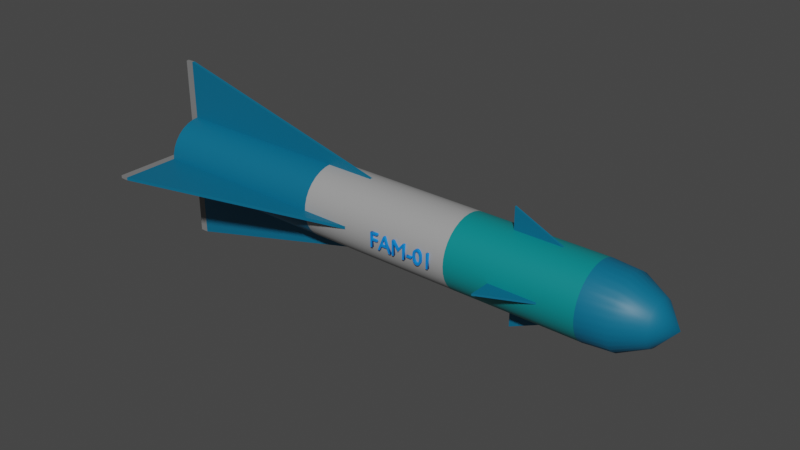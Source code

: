 # Source: FAM-01a.blend  (saved by Blender 3.4.6; exported with 4.5.12 LTS)
import bpy
from mathutils import Matrix  # noqa: F401  (used for matrix-valued properties, if any)

bpy.ops.wm.read_factory_settings(use_empty=True)
scene = bpy.context.scene
scene.name = 'Scene'

# ---- collections
col_collection = bpy.data.collections.new('Collection'); scene.collection.children.link(col_collection)

# ---- materials (node trees are filled in below, after node groups)
mat_material_001 = bpy.data.materials.new('Material.001')
mat_material_001.use_transparent_shadow = False
mat_material_003 = bpy.data.materials.new('Material.003')
mat_material_003.use_transparent_shadow = False
mat_material_002 = bpy.data.materials.new('Material.002')
mat_material_002.use_transparent_shadow = False
mat_material_004 = bpy.data.materials.new('Material.004')
mat_material_004.use_transparent_shadow = False
mat_material_005 = bpy.data.materials.new('Material.005')
mat_material_005.use_transparent_shadow = False
mat_material_006 = bpy.data.materials.new('Material.006')
mat_material_006.use_transparent_shadow = False
mat_material_007 = bpy.data.materials.new('Material.007')
mat_material_007.use_transparent_shadow = False

# ---- node groups
ng_auto_smooth = bpy.data.node_groups.new('Auto Smooth', 'GeometryNodeTree')
_s = ng_auto_smooth.interface.new_socket(name='Geometry', in_out='OUTPUT', socket_type='NodeSocketGeometry')
_s = ng_auto_smooth.interface.new_socket(name='Geometry', in_out='INPUT', socket_type='NodeSocketGeometry')
_s = ng_auto_smooth.interface.new_socket(name='Angle', in_out='INPUT', socket_type='NodeSocketFloat')
_s.subtype = 'ANGLE'
_s.min_value = 0.0
_s.max_value = 3.142
ng_auto_smooth.is_modifier = True
_N = ng_auto_smooth.nodes; _L = ng_auto_smooth.links
n0 = _N.new('NodeGroupOutput'); n0.name = 'Group Output'; n0.location = (480, -100)
n1 = _N.new('NodeGroupInput'); n1.name = 'Group Input'; n1.location = (-420, -300)
n2 = _N.new('NodeGroupInput'); n2.name = 'Group Input.001'; n2.location = (-60, -100)
n3 = _N.new('GeometryNodeSetShadeSmooth'); n3.name = 'Set Shade Smooth'; n3.location = (120, -100)
n3.domain = 'EDGE'
n4 = _N.new('GeometryNodeSetShadeSmooth'); n4.name = 'Set Shade Smooth.001'; n4.location = (300, -100)
n5 = _N.new('GeometryNodeInputMeshEdgeAngle'); n5.name = 'Edge Angle'; n5.location = (-420, -220)
n6 = _N.new('GeometryNodeInputEdgeSmooth'); n6.name = 'Is Edge Smooth'; n6.location = (-60, -160)
n7 = _N.new('GeometryNodeInputShadeSmooth'); n7.name = 'Is Face Smooth'; n7.location = (-240, -340)
n8 = _N.new('FunctionNodeBooleanMath'); n8.name = 'Boolean Math'; n8.location = (-60, -220)
n9 = _N.new('FunctionNodeCompare'); n9.name = 'Compare'; n9.location = (-240, -180)
n9.operation = 'LESS_EQUAL'
_L.new(n5.outputs[0], n9.inputs[0])
_L.new(n4.outputs[0], n0.inputs[0])
_L.new(n1.outputs[1], n9.inputs[1])
_L.new(n9.outputs[0], n8.inputs[0])
_L.new(n7.outputs[0], n8.inputs[1])
_L.new(n2.outputs[0], n3.inputs[0])
_L.new(n6.outputs[0], n3.inputs[1])
_L.new(n3.outputs[0], n4.inputs[0])
_L.new(n8.outputs[0], n3.inputs[2])
n0.is_active_output = True

# ---- material node trees
mat_material_001.use_nodes = True; mat_material_001.node_tree.nodes.clear()
_N = mat_material_001.node_tree.nodes; _L = mat_material_001.node_tree.links
n0 = _N.new('ShaderNodeBsdfPrincipled'); n0.name = 'Principled BSDF'; n0.location = (10, 300)
n0.distribution = 'GGX'
n0.subsurface_method = 'RANDOM_WALK_SKIN'
n0.inputs[0].default_value = (0.0, 0.1356, 0.25, 1.0)
n0.inputs[3].default_value = 1.45
n0.inputs[27].default_value = (0.0, 0.0, 0.0, 1.0)
n0.inputs[28].default_value = 1.0
n1 = _N.new('ShaderNodeOutputMaterial'); n1.name = 'Material Output'; n1.location = (300, 300)
_L.new(n0.outputs[0], n1.inputs[0])
n1.is_active_output = True
mat_material_003.use_nodes = True; mat_material_003.node_tree.nodes.clear()
_N = mat_material_003.node_tree.nodes; _L = mat_material_003.node_tree.links
n0 = _N.new('ShaderNodeBsdfPrincipled'); n0.name = 'Principled BSDF'; n0.location = (10, 300)
n0.distribution = 'GGX'
n0.subsurface_method = 'RANDOM_WALK_SKIN'
n0.inputs[0].default_value = (0.2, 0.2, 0.2, 1.0)
n0.inputs[3].default_value = 1.45
n0.inputs[27].default_value = (0.0, 0.0, 0.0, 1.0)
n0.inputs[28].default_value = 1.0
n1 = _N.new('ShaderNodeOutputMaterial'); n1.name = 'Material Output'; n1.location = (300, 300)
_L.new(n0.outputs[0], n1.inputs[0])
n1.is_active_output = True
mat_material_002.use_nodes = True; mat_material_002.node_tree.nodes.clear()
_N = mat_material_002.node_tree.nodes; _L = mat_material_002.node_tree.links
n0 = _N.new('ShaderNodeBsdfPrincipled'); n0.name = 'Principled BSDF'; n0.location = (10, 300)
n0.distribution = 'GGX'
n0.subsurface_method = 'RANDOM_WALK_SKIN'
n0.inputs[0].default_value = (0.2, 0.2, 0.2, 1.0)
n0.inputs[3].default_value = 1.45
n0.inputs[27].default_value = (0.0, 0.0, 0.0, 1.0)
n0.inputs[28].default_value = 1.0
n1 = _N.new('ShaderNodeOutputMaterial'); n1.name = 'Material Output'; n1.location = (300, 300)
_L.new(n0.outputs[0], n1.inputs[0])
n1.is_active_output = True
mat_material_004.use_nodes = True; mat_material_004.node_tree.nodes.clear()
_N = mat_material_004.node_tree.nodes; _L = mat_material_004.node_tree.links
n0 = _N.new('ShaderNodeBsdfPrincipled'); n0.name = 'Principled BSDF'; n0.location = (10, 300)
n0.distribution = 'GGX'
n0.subsurface_method = 'RANDOM_WALK_SKIN'
n0.inputs[0].default_value = (0.35, 0.35, 0.35, 1.0)
n0.inputs[3].default_value = 1.45
n0.inputs[27].default_value = (0.0, 0.0, 0.0, 1.0)
n0.inputs[28].default_value = 1.0
n1 = _N.new('ShaderNodeOutputMaterial'); n1.name = 'Material Output'; n1.location = (300, 300)
_L.new(n0.outputs[0], n1.inputs[0])
n1.is_active_output = True
mat_material_005.use_nodes = True; mat_material_005.node_tree.nodes.clear()
_N = mat_material_005.node_tree.nodes; _L = mat_material_005.node_tree.links
n0 = _N.new('ShaderNodeBsdfPrincipled'); n0.name = 'Principled BSDF'; n0.location = (10, 300)
n0.distribution = 'GGX'
n0.subsurface_method = 'RANDOM_WALK_SKIN'
n0.inputs[0].default_value = (0.0, 0.2363, 0.25, 1.0)
n0.inputs[3].default_value = 1.45
n0.inputs[27].default_value = (0.0, 0.0, 0.0, 1.0)
n0.inputs[28].default_value = 1.0
n1 = _N.new('ShaderNodeOutputMaterial'); n1.name = 'Material Output'; n1.location = (300, 300)
_L.new(n0.outputs[0], n1.inputs[0])
n1.is_active_output = True
mat_material_006.use_nodes = True; mat_material_006.node_tree.nodes.clear()
_N = mat_material_006.node_tree.nodes; _L = mat_material_006.node_tree.links
n0 = _N.new('ShaderNodeBsdfPrincipled'); n0.name = 'Principled BSDF'; n0.location = (10, 300)
n0.distribution = 'GGX'
n0.subsurface_method = 'RANDOM_WALK_SKIN'
n0.inputs[0].default_value = (0.0, 0.2307, 0.7991, 1.0)
n0.inputs[3].default_value = 1.45
n0.inputs[27].default_value = (0.0, 0.0, 0.0, 1.0)
n0.inputs[28].default_value = 1.0
n1 = _N.new('ShaderNodeOutputMaterial'); n1.name = 'Material Output'; n1.location = (300, 300)
_L.new(n0.outputs[0], n1.inputs[0])
n1.is_active_output = True
mat_material_007.use_nodes = True; mat_material_007.node_tree.nodes.clear()
_N = mat_material_007.node_tree.nodes; _L = mat_material_007.node_tree.links
n0 = _N.new('ShaderNodeBsdfPrincipled'); n0.name = 'Principled BSDF'; n0.location = (10, 300)
n0.distribution = 'GGX'
n0.subsurface_method = 'RANDOM_WALK_SKIN'
n0.inputs[0].default_value = (0.0, 0.2307, 0.7991, 1.0)
n0.inputs[3].default_value = 1.45
n0.inputs[27].default_value = (0.0, 0.0, 0.0, 1.0)
n0.inputs[28].default_value = 1.0
n1 = _N.new('ShaderNodeOutputMaterial'); n1.name = 'Material Output'; n1.location = (300, 300)
_L.new(n0.outputs[0], n1.inputs[0])
n1.is_active_output = True

# ---- world
world_world = bpy.data.worlds.new('World'); scene.world = world_world
world_world.use_nodes = True; world_world.node_tree.nodes.clear()
_N = world_world.node_tree.nodes; _L = world_world.node_tree.links
n0 = _N.new('ShaderNodeOutputWorld'); n0.name = 'World Output'; n0.location = (300, 300)
n1 = _N.new('ShaderNodeBackground'); n1.name = 'Background'; n1.location = (10, 300)
n1.inputs[0].default_value = (0.05088, 0.05088, 0.05088, 1.0)
_L.new(n1.outputs[0], n0.inputs[0])
n0.is_active_output = True
world_world.color = (0.05088, 0.05088, 0.05088)
world_world.use_sun_shadow = False
world_world.sun_shadow_jitter_overblur = 0.0

# ---- meshes
me_cylinder = bpy.data.meshes.new('Cylinder')
me_cylinder.from_pydata([(-3.554, 0.1103, 3.734e-08), (-1.659, 0.4575, 4.039e-08), (-3.554, 0.1082, -0.02152), (-1.659, 0.4487, -0.08925), (-3.554, 0.1019, -0.04221), (-1.659, 0.4227, -0.1751), (-3.554, 0.0917, -0.06127), (-1.659, 0.3804, -0.2542), (-3.554, 0.07799, -0.07799), (-1.659, 0.3235, -0.3235), (-3.554, 0.06127, -0.0917), (-1.659, 0.2542, -0.3804), (-3.554, 0.04221, -0.1019), (-1.659, 0.1751, -0.4227), (-3.554, 0.02152, -0.1082), (-1.659, 0.08925, -0.4487), (-3.554, -3.784e-08, -0.1103), (-1.659, 1.27e-07, -0.4575), (-3.554, -0.02152, -0.1082), (-1.659, -0.08925, -0.4487), (-3.554, -0.04221, -0.1019), (-1.659, -0.1751, -0.4227), (-3.554, -0.06127, -0.0917), (-1.659, -0.2542, -0.3804), (-3.554, -0.07799, -0.07799), (-1.659, -0.3235, -0.3235), (-3.554, -0.0917, -0.06127), (-1.659, -0.3804, -0.2542), (-3.554, -0.1019, -0.04221), (-1.659, -0.4227, -0.1751), (-3.554, -0.1082, -0.02152), (-1.659, -0.4487, -0.08925), (-3.554, -0.1103, -4.453e-09), (-1.659, -0.4575, -6.868e-08), (-3.554, -0.1082, 0.02152), (-1.659, -0.4487, 0.08925), (-3.554, -0.1019, 0.04221), (-1.659, -0.4227, 0.1751), (-3.554, -0.0917, 0.06127), (-1.659, -0.3804, 0.2542), (-3.554, -0.07799, 0.07799), (-1.659, -0.3235, 0.3235), (-3.554, -0.06127, 0.0917), (-1.659, -0.2542, 0.3804), (-3.554, -0.04221, 0.1019), (-1.659, -0.1751, 0.4227), (-3.554, -0.02152, 0.1082), (-1.659, -0.08925, 0.4487), (-3.554, -7.653e-08, 0.1103), (-1.659, 4.042e-09, 0.4575), (-3.554, 0.02152, 0.1082), (-1.659, 0.08925, 0.4487), (-3.554, 0.04221, 0.1019), (-1.659, 0.1751, 0.4227), (-3.554, 0.06127, 0.0917), (-1.659, 0.2542, 0.3804), (-3.554, 0.07799, 0.07799), (-1.659, 0.3235, 0.3235), (-3.554, 0.0917, 0.06127), (-1.659, 0.3804, 0.2542), (-3.554, 0.1019, 0.04221), (-1.659, 0.4227, 0.1751), (-3.554, 0.1082, 0.02152), (-1.659, 0.4487, 0.08925), (-4.001, 0.4575, 9.493e-08), (-4.001, 0.4487, -0.08925), (-4.001, 0.4227, -0.1751), (-4.001, 0.3804, -0.2542), (-4.001, 0.3235, -0.3235), (-4.001, 0.2542, -0.3804), (-4.001, 0.1751, -0.4227), (-4.001, 0.08925, -0.4487), (-4.001, 4.042e-09, -0.4575), (-4.001, -0.08925, -0.4487), (-4.001, -0.1751, -0.4227), (-4.001, -0.2542, -0.3804), (-4.001, -0.3235, -0.3235), (-4.001, -0.3804, -0.2542), (-4.001, -0.4227, -0.1751), (-4.001, -0.4487, -0.08925), (-4.001, -0.4575, -4.142e-08), (-4.001, -0.4487, 0.08925), (-4.001, -0.4227, 0.1751), (-4.001, -0.3804, 0.2542), (-4.001, -0.3235, 0.3235), (-4.001, -0.2542, 0.3804), (-4.001, -0.1751, 0.4227), (-4.001, -0.08925, 0.4487), (-4.001, -1.189e-07, 0.4575), (-4.001, 0.08925, 0.4487), (-4.001, 0.1751, 0.4227), (-4.001, 0.2542, 0.3804), (-4.001, 0.3235, 0.3235), (-4.001, 0.3804, 0.2542), (-4.001, 0.4227, 0.1751), (-4.001, 0.4487, 0.08925), (-4.001, 0.3962, 9.378e-08), (-4.001, 0.3886, -0.07729), (-4.001, 0.366, -0.1516), (-4.001, 0.3294, -0.2201), (-4.001, 0.2801, -0.2801), (-4.001, 0.2201, -0.3294), (-4.001, 0.1516, -0.366), (-4.001, 0.07729, -0.3886), (-4.001, 3.124e-09, -0.3962), (-4.001, -0.07729, -0.3886), (-4.001, -0.1516, -0.366), (-4.001, -0.2201, -0.3294), (-4.001, -0.2801, -0.2801), (-4.001, -0.3294, -0.2201), (-4.001, -0.366, -0.1516), (-4.001, -0.3886, -0.07729), (-4.001, -0.3962, -4.119e-08), (-4.001, -0.3886, 0.07729), (-4.001, -0.366, 0.1516), (-4.001, -0.3294, 0.2201), (-4.001, -0.2801, 0.2801), (-4.001, -0.2201, 0.3294), (-4.001, -0.1516, 0.366), (-4.001, -0.07729, 0.3886), (-4.001, -1.189e-07, 0.3962), (-4.001, 0.07729, 0.3886), (-4.001, 0.1516, 0.366), (-4.001, 0.2201, 0.3294), (-4.001, 0.2801, 0.2801), (-4.001, 0.3294, 0.2201), (-4.001, 0.366, 0.1516), (-4.001, 0.3886, 0.07729), (1.996, 0.4585, -0.0007721), (1.996, 0.4497, -0.09022), (1.996, 0.4236, -0.1762), (1.996, 0.3812, -0.2555), (1.996, 0.3242, -0.325), (1.996, 0.2547, -0.382), (1.996, 0.1754, -0.4243), (1.996, 0.08944, -0.4504), (1.996, 6.312e-08, -0.4592), (1.996, -0.08944, -0.4504), (1.996, -0.1754, -0.4243), (1.996, -0.2547, -0.382), (1.996, -0.3242, -0.325), (1.996, -0.3812, -0.2555), (1.996, -0.4236, -0.1762), (1.996, -0.4497, -0.09022), (1.996, -0.4585, -0.0007722), (1.996, -0.4497, 0.08867), (1.996, -0.4236, 0.1747), (1.996, -0.3812, 0.2539), (1.996, -0.3242, 0.3234), (1.996, -0.2547, 0.3804), (1.996, -0.1754, 0.4228), (1.996, -0.08944, 0.4489), (1.996, -6.008e-08, 0.4577), (1.996, 0.08944, 0.4489), (1.996, 0.1754, 0.4228), (1.996, 0.2547, 0.3804), (1.996, 0.3242, 0.3234), (1.996, 0.3812, 0.2539), (1.996, 0.4236, 0.1747), (1.996, 0.4497, 0.08867), (2.913, 1.247e-07, -0.0007722), (1.996, 0.4563, -0.03065), (1.996, 0.4533, -0.06048), (2.345, 0.4267, -0.0007719), (2.682, 0.2647, -0.0007717), (2.682, 0.2596, -0.05241), (2.345, 0.4185, -0.08401), (1.996, 0.4417, -0.1191), (1.996, 0.433, -0.1478), (2.682, 0.2446, -0.1021), (2.345, 0.3942, -0.1641), (1.996, 0.4101, -0.203), (1.996, 0.396, -0.2294), (2.682, 0.2201, -0.1478), (2.345, 0.3548, -0.2378), (1.996, 0.3628, -0.2791), (1.996, 0.3438, -0.3023), (2.682, 0.1872, -0.1879), (2.345, 0.3017, -0.3025), (1.996, 0.3015, -0.3445), (1.996, 0.2783, -0.3635), (2.682, 0.1471, -0.2209), (2.345, 0.237, -0.3555), (1.996, 0.2286, -0.3967), (1.996, 0.2022, -0.4109), (2.682, 0.1013, -0.2453), (2.345, 0.1633, -0.395), (1.996, 0.147, -0.4337), (1.996, 0.1183, -0.4424), (2.682, 0.05164, -0.2604), (2.345, 0.08324, -0.4192), (1.996, 0.05971, -0.4541), (1.996, 0.02988, -0.457), (2.682, 1.644e-06, -0.2655), (2.345, 8.628e-07, -0.4274), (1.996, -0.02988, -0.457), (1.996, -0.05971, -0.4541), (2.682, -0.05164, -0.2604), (2.345, -0.08324, -0.4192), (1.996, -0.1183, -0.4424), (1.996, -0.147, -0.4337), (2.682, -0.1013, -0.2453), (2.345, -0.1633, -0.395), (1.996, -0.2022, -0.4109), (1.996, -0.2286, -0.3967), (2.682, -0.1471, -0.2209), (2.345, -0.237, -0.3555), (1.996, -0.2783, -0.3635), (1.996, -0.3015, -0.3445), (2.682, -0.1872, -0.1879), (2.345, -0.3017, -0.3025), (1.996, -0.3438, -0.3023), (1.996, -0.3628, -0.2791), (2.682, -0.2201, -0.1478), (2.345, -0.3548, -0.2378), (1.996, -0.396, -0.2294), (1.996, -0.4101, -0.203), (2.682, -0.2446, -0.1021), (2.345, -0.3942, -0.1641), (1.996, -0.433, -0.1478), (1.996, -0.4417, -0.1191), (2.682, -0.2596, -0.05241), (2.345, -0.4185, -0.08401), (1.996, -0.4533, -0.06048), (1.996, -0.4563, -0.03065), (2.682, -0.2647, -0.0007718), (2.345, -0.4267, -0.000772), (1.996, -0.4563, 0.02911), (1.996, -0.4533, 0.05894), (2.682, -0.2596, 0.05087), (2.345, -0.4185, 0.08247), (1.996, -0.4417, 0.1175), (1.996, -0.433, 0.1462), (2.682, -0.2446, 0.1005), (2.345, -0.3942, 0.1625), (1.996, -0.4101, 0.2014), (1.996, -0.396, 0.2279), (2.682, -0.2201, 0.1463), (2.345, -0.3548, 0.2363), (1.996, -0.3628, 0.2776), (1.996, -0.3438, 0.3007), (2.682, -0.1872, 0.1864), (2.345, -0.3017, 0.3009), (1.996, -0.3015, 0.343), (1.996, -0.2783, 0.362), (2.682, -0.1471, 0.2193), (2.345, -0.237, 0.354), (1.996, -0.2286, 0.3952), (1.996, -0.2022, 0.4093), (2.682, -0.1013, 0.2438), (2.345, -0.1633, 0.3934), (1.996, -0.147, 0.4322), (1.996, -0.1183, 0.4409), (2.682, -0.05164, 0.2588), (2.345, -0.08324, 0.4177), (1.996, -0.05971, 0.4526), (1.996, -0.02988, 0.4555), (2.682, 1.589e-06, 0.2639), (2.345, 7.819e-07, 0.4259), (1.996, 0.02988, 0.4555), (1.996, 0.05971, 0.4526), (2.682, 0.05164, 0.2588), (2.345, 0.08324, 0.4177), (1.996, 0.1183, 0.4409), (1.996, 0.147, 0.4322), (2.682, 0.1013, 0.2438), (2.345, 0.1633, 0.3934), (1.996, 0.2022, 0.4093), (1.996, 0.2286, 0.3952), (2.682, 0.1471, 0.2193), (2.345, 0.237, 0.354), (1.996, 0.2783, 0.362), (1.996, 0.3015, 0.343), (2.682, 0.1872, 0.1864), (2.345, 0.3017, 0.3009), (1.996, 0.3438, 0.3007), (1.996, 0.3628, 0.2776), (2.682, 0.2201, 0.1463), (2.345, 0.3548, 0.2363), (1.996, 0.396, 0.2279), (1.996, 0.4101, 0.2014), (2.682, 0.2446, 0.1005), (2.345, 0.3942, 0.1625), (1.996, 0.433, 0.1462), (1.996, 0.4417, 0.1175), (2.682, 0.2596, 0.05087), (2.345, 0.4185, 0.08247), (1.996, 0.4533, 0.05894), (1.996, 0.4563, 0.02911), (2.359, 0.4304, 0.03495), (2.359, 0.4152, 0.1182), (2.359, 0.384, 0.197), (2.359, 0.3381, 0.2681), (2.359, 0.2791, 0.3289), (2.359, 0.2094, 0.377), (2.359, 0.1317, 0.4106), (2.359, 0.04894, 0.4284), (2.359, -0.03572, 0.4297), (2.359, -0.119, 0.4144), (2.359, -0.1977, 0.3832), (2.359, -0.2688, 0.3373), (2.359, -0.3296, 0.2783), (2.359, -0.3777, 0.2087), (2.359, -0.4114, 0.131), (2.359, -0.4291, 0.04817), (2.359, -0.4304, -0.03649), (2.359, -0.4152, -0.1198), (2.359, -0.384, -0.1985), (2.359, -0.3381, -0.2696), (2.359, -0.2791, -0.3304), (2.359, -0.2094, -0.3785), (2.359, -0.1317, -0.4121), (2.359, -0.04894, -0.4299), (2.359, 0.03572, -0.4312), (2.359, 0.119, -0.416), (2.359, 0.1977, -0.3848), (2.359, 0.2688, -0.3388), (2.359, 0.3296, -0.2799), (2.359, 0.3777, -0.2102), (2.359, 0.4114, -0.1325), (2.359, 0.4291, -0.04971), (-3.999, -1.206, -0.01755), (-3.999, -1.206, 0.01965), (-3.999, 1.205, -0.01755), (-3.999, 1.205, 0.01965), (-0.9546, -0.4385, -0.01755), (-0.9546, -0.4385, 0.01965), (-0.9546, 0.4379, -0.01755), (-0.9546, 0.4379, 0.01965), (-3.999, -0.01889, 1.207), (-3.999, 0.01831, 1.207), (-3.999, -0.01889, -1.205), (-3.999, 0.01831, -1.205), (-0.9546, 0.01831, -0.4371), (-0.9546, -0.01889, -0.4371), (-0.9546, 0.01831, 0.4392), (-0.9546, -0.01889, 0.4392), (0.9558, -0.7308, -0.01022), (0.9558, -0.7308, 0.01232), (0.9558, 0.7302, -0.01022), (0.9558, 0.7302, 0.01232), (1.977, -0.2658, -0.01022), (1.977, -0.2658, 0.01232), (1.977, 0.2652, -0.01022), (1.977, 0.2652, 0.01232), (0.9558, -0.01156, 0.7316), (0.9558, 0.01098, 0.7316), (0.9558, -0.01156, -0.7295), (0.9558, 0.01098, -0.7295), (1.977, 0.01098, -0.2644), (1.977, -0.01156, -0.2644), (1.977, 0.01098, 0.2665), (1.977, -0.01156, 0.2665), (1.997, 0.4487, -0.08925), (1.997, 0.4575, 4.039e-08), (1.997, 0.4227, -0.1751), (1.997, 0.3804, -0.2542), (1.997, 0.3235, -0.3235), (1.997, 0.2542, -0.3804), (1.997, 0.1751, -0.4227), (1.997, 0.08925, -0.4487), (1.997, 4.462e-07, -0.4575), (1.997, -0.08925, -0.4487), (1.997, -0.1751, -0.4227), (1.997, -0.2542, -0.3804), (1.997, -0.3235, -0.3235), (1.997, -0.3804, -0.2542), (1.997, -0.4227, -0.1751), (1.997, -0.4487, -0.08925), (1.997, -0.4575, -6.868e-08), (1.997, -0.4487, 0.08925), (1.997, -0.4227, 0.1751), (1.997, -0.3804, 0.2542), (1.997, -0.3235, 0.3235), (1.997, -0.2542, 0.3804), (1.997, -0.1751, 0.4227), (1.997, -0.08925, 0.4487), (1.997, 3.232e-07, 0.4575), (1.997, 0.08925, 0.4487), (1.997, 0.1751, 0.4227), (1.997, 0.2542, 0.3804), (1.997, 0.3235, 0.3235), (1.997, 0.3804, 0.2542), (1.997, 0.4227, 0.1751), (1.997, 0.4487, 0.08925)], [], [(64, 1, 3, 65), (65, 3, 5, 66), (66, 5, 7, 67), (67, 7, 9, 68), (68, 9, 11, 69), (69, 11, 13, 70), (70, 13, 15, 71), (71, 15, 17, 72), (72, 17, 19, 73), (73, 19, 21, 74), (74, 21, 23, 75), (75, 23, 25, 76), (76, 25, 27, 77), (77, 27, 29, 78), (78, 29, 31, 79), (79, 31, 33, 80), (80, 33, 35, 81), (81, 35, 37, 82), (82, 37, 39, 83), (83, 39, 41, 84), (84, 41, 43, 85), (85, 43, 45, 86), (86, 45, 47, 87), (87, 47, 49, 88), (88, 49, 51, 89), (89, 51, 53, 90), (90, 53, 55, 91), (91, 55, 57, 92), (92, 57, 59, 93), (93, 59, 61, 94), (94, 61, 63, 95), (95, 63, 1, 64), (0, 2, 4, 6, 8, 10, 12, 14, 16, 18, 20, 22, 24, 26, 28, 30, 32, 34, 36, 38, 40, 42, 44, 46, 48, 50, 52, 54, 56, 58, 60, 62), (97, 96, 64, 65), (98, 97, 65, 66), (99, 98, 66, 67), (100, 99, 67, 68), (101, 100, 68, 69), (102, 101, 69, 70), (103, 102, 70, 71), (104, 103, 71, 72), (105, 104, 72, 73), (106, 105, 73, 74), (107, 106, 74, 75), (108, 107, 75, 76), (109, 108, 76, 77), (110, 109, 77, 78), (111, 110, 78, 79), (112, 111, 79, 80), (113, 112, 80, 81), (114, 113, 81, 82), (115, 114, 82, 83), (116, 115, 83, 84), (117, 116, 84, 85), (118, 117, 85, 86), (119, 118, 86, 87), (120, 119, 87, 88), (121, 120, 88, 89), (122, 121, 89, 90), (123, 122, 90, 91), (124, 123, 91, 92), (125, 124, 92, 93), (126, 125, 93, 94), (127, 126, 94, 95), (96, 127, 95, 64), (2, 0, 96, 97), (4, 2, 97, 98), (6, 4, 98, 99), (8, 6, 99, 100), (10, 8, 100, 101), (12, 10, 101, 102), (14, 12, 102, 103), (16, 14, 103, 104), (18, 16, 104, 105), (20, 18, 105, 106), (22, 20, 106, 107), (24, 22, 107, 108), (26, 24, 108, 109), (28, 26, 109, 110), (30, 28, 110, 111), (32, 30, 111, 112), (34, 32, 112, 113), (36, 34, 113, 114), (38, 36, 114, 115), (40, 38, 115, 116), (42, 40, 116, 117), (44, 42, 117, 118), (46, 44, 118, 119), (48, 46, 119, 120), (50, 48, 120, 121), (52, 50, 121, 122), (54, 52, 122, 123), (56, 54, 123, 124), (58, 56, 124, 125), (60, 58, 125, 126), (62, 60, 126, 127), (0, 62, 127, 96), (128, 163, 161), (129, 166, 167), (130, 170, 171), (131, 174, 175), (132, 178, 179), (133, 182, 183), (134, 186, 187), (135, 190, 191), (136, 194, 195), (137, 198, 199), (138, 202, 203), (139, 206, 207), (140, 210, 211), (141, 214, 215), (142, 218, 219), (143, 222, 223), (144, 226, 227), (145, 230, 231), (146, 234, 235), (147, 238, 239), (148, 242, 243), (149, 246, 247), (150, 250, 251), (151, 254, 255), (152, 258, 259), (153, 262, 263), (154, 266, 267), (155, 270, 271), (156, 274, 275), (157, 278, 279), (128, 161, 162, 129, 167, 168, 130, 171, 172, 131, 175, 176, 132, 179, 180, 133, 183, 184, 134, 187, 188, 135, 191, 192, 136, 195, 196, 137, 199, 200, 138, 203, 204, 139, 207, 208, 140, 211, 212, 141, 215, 216, 142, 219, 220, 143, 223, 224, 144, 227, 228, 145, 231, 232, 146, 235, 236, 147, 239, 240, 148, 243, 244, 149, 247, 248, 150, 251, 252, 151, 255, 256, 152, 259, 260, 153, 263, 264, 154, 267, 268, 155, 271, 272, 156, 275, 276, 157, 279, 280, 158, 283, 284, 159, 287, 288), (158, 282, 283), (159, 286, 287), (288, 163, 128), (287, 289, 288), (288, 289, 163), (289, 164, 163), (287, 286, 289), (286, 285, 289), (289, 285, 164), (285, 160, 164), (284, 286, 159), (283, 290, 284), (284, 290, 286), (290, 285, 286), (283, 282, 290), (282, 281, 290), (290, 281, 285), (281, 160, 285), (280, 282, 158), (279, 291, 280), (280, 291, 282), (291, 281, 282), (279, 278, 291), (278, 277, 291), (291, 277, 281), (277, 160, 281), (276, 278, 157), (275, 292, 276), (276, 292, 278), (292, 277, 278), (275, 274, 292), (274, 273, 292), (292, 273, 277), (273, 160, 277), (272, 274, 156), (271, 293, 272), (272, 293, 274), (293, 273, 274), (271, 270, 293), (270, 269, 293), (293, 269, 273), (269, 160, 273), (268, 270, 155), (267, 294, 268), (268, 294, 270), (294, 269, 270), (267, 266, 294), (266, 265, 294), (294, 265, 269), (265, 160, 269), (264, 266, 154), (263, 295, 264), (264, 295, 266), (295, 265, 266), (263, 262, 295), (262, 261, 295), (295, 261, 265), (261, 160, 265), (260, 262, 153), (259, 296, 260), (260, 296, 262), (296, 261, 262), (259, 258, 296), (258, 257, 296), (296, 257, 261), (257, 160, 261), (256, 258, 152), (255, 297, 256), (256, 297, 258), (297, 257, 258), (255, 254, 297), (254, 253, 297), (297, 253, 257), (253, 160, 257), (252, 254, 151), (251, 298, 252), (252, 298, 254), (298, 253, 254), (251, 250, 298), (250, 249, 298), (298, 249, 253), (249, 160, 253), (248, 250, 150), (247, 299, 248), (248, 299, 250), (299, 249, 250), (247, 246, 299), (246, 245, 299), (299, 245, 249), (245, 160, 249), (244, 246, 149), (243, 300, 244), (244, 300, 246), (300, 245, 246), (243, 242, 300), (242, 241, 300), (300, 241, 245), (241, 160, 245), (240, 242, 148), (239, 301, 240), (240, 301, 242), (301, 241, 242), (239, 238, 301), (238, 237, 301), (301, 237, 241), (237, 160, 241), (236, 238, 147), (235, 302, 236), (236, 302, 238), (302, 237, 238), (235, 234, 302), (234, 233, 302), (302, 233, 237), (233, 160, 237), (232, 234, 146), (231, 303, 232), (232, 303, 234), (303, 233, 234), (231, 230, 303), (230, 229, 303), (303, 229, 233), (229, 160, 233), (228, 230, 145), (227, 304, 228), (228, 304, 230), (304, 229, 230), (227, 226, 304), (226, 225, 304), (304, 225, 229), (225, 160, 229), (224, 226, 144), (223, 305, 224), (224, 305, 226), (305, 225, 226), (223, 222, 305), (222, 221, 305), (305, 221, 225), (221, 160, 225), (220, 222, 143), (219, 306, 220), (220, 306, 222), (306, 221, 222), (219, 218, 306), (218, 217, 306), (306, 217, 221), (217, 160, 221), (216, 218, 142), (215, 307, 216), (216, 307, 218), (307, 217, 218), (215, 214, 307), (214, 213, 307), (307, 213, 217), (213, 160, 217), (212, 214, 141), (211, 308, 212), (212, 308, 214), (308, 213, 214), (211, 210, 308), (210, 209, 308), (308, 209, 213), (209, 160, 213), (208, 210, 140), (207, 309, 208), (208, 309, 210), (309, 209, 210), (207, 206, 309), (206, 205, 309), (309, 205, 209), (205, 160, 209), (204, 206, 139), (203, 310, 204), (204, 310, 206), (310, 205, 206), (203, 202, 310), (202, 201, 310), (310, 201, 205), (201, 160, 205), (200, 202, 138), (199, 311, 200), (200, 311, 202), (311, 201, 202), (199, 198, 311), (198, 197, 311), (311, 197, 201), (197, 160, 201), (196, 198, 137), (195, 312, 196), (196, 312, 198), (312, 197, 198), (195, 194, 312), (194, 193, 312), (312, 193, 197), (193, 160, 197), (192, 194, 136), (191, 313, 192), (192, 313, 194), (313, 193, 194), (191, 190, 313), (190, 189, 313), (313, 189, 193), (189, 160, 193), (188, 190, 135), (187, 314, 188), (188, 314, 190), (314, 189, 190), (187, 186, 314), (186, 185, 314), (314, 185, 189), (185, 160, 189), (184, 186, 134), (183, 315, 184), (184, 315, 186), (315, 185, 186), (183, 182, 315), (182, 181, 315), (315, 181, 185), (181, 160, 185), (180, 182, 133), (179, 316, 180), (180, 316, 182), (316, 181, 182), (179, 178, 316), (178, 177, 316), (316, 177, 181), (177, 160, 181), (176, 178, 132), (175, 317, 176), (176, 317, 178), (317, 177, 178), (175, 174, 317), (174, 173, 317), (317, 173, 177), (173, 160, 177), (172, 174, 131), (171, 318, 172), (172, 318, 174), (318, 173, 174), (171, 170, 318), (170, 169, 318), (318, 169, 173), (169, 160, 173), (168, 170, 130), (167, 319, 168), (168, 319, 170), (319, 169, 170), (167, 166, 319), (166, 165, 319), (319, 165, 169), (165, 160, 169), (162, 166, 129), (161, 320, 162), (162, 320, 166), (320, 165, 166), (161, 163, 320), (163, 164, 320), (320, 164, 165), (164, 160, 165), (336, 329, 331, 334), (323, 324, 328, 327), (327, 328, 326, 325), (325, 326, 322, 321), (323, 327, 325, 321), (328, 324, 322, 326), (330, 335, 333, 332), (333, 334, 331, 332), (335, 336, 334, 333), (330, 329, 336, 335), (352, 345, 347, 350), (339, 340, 344, 343), (343, 344, 342, 341), (341, 342, 338, 337), (339, 343, 341, 337), (344, 340, 338, 342), (346, 351, 349, 348), (349, 350, 347, 348), (351, 352, 350, 349), (346, 345, 352, 351), (353, 354, 384, 383, 382, 381, 380, 379, 378, 377, 376, 375, 374, 373, 372, 371, 370, 369, 368, 367, 366, 365, 364, 363, 362, 361, 360, 359, 358, 357, 356, 355)])
me_cylinder.polygons.foreach_set('use_smooth', [True] * 407)
_uv = me_cylinder.uv_layers.new(name='UVMap')
_uv.uv.foreach_set('vector', [1.0, 0.5, 1.0, 1.0, 0.9688, 1.0, 0.9688, 0.5, 0.9688, 0.5, 0.9688, 1.0, 0.9375, 1.0, 0.9375, 0.5, 0.9375, 0.5, 0.9375, 1.0, 0.9062, 1.0, 0.9062, 0.5, 0.9062, 0.5, 0.9062, 1.0, 0.875, 1.0, 0.875, 0.5, 0.875, 0.5, 0.875, 1.0, 0.8438, 1.0, 0.8438, 0.5, 0.8438, 0.5, 0.8438, 1.0, 0.8125, 1.0, 0.8125, 0.5, 0.8125, 0.5, 0.8125, 1.0, 0.7812, 1.0, 0.7812, 0.5, 0.7812, 0.5, 0.7812, 1.0, 0.75, 1.0, 0.75, 0.5, 0.75, 0.5, 0.75, 1.0, 0.7188, 1.0, 0.7188, 0.5, 0.7188, 0.5, 0.7188, 1.0, 0.6875, 1.0, 0.6875, 0.5, 0.6875, 0.5, 0.6875, 1.0, 0.6562, 1.0, 0.6562, 0.5, 0.6562, 0.5, 0.6562, 1.0, 0.625, 1.0, 0.625, 0.5, 0.625, 0.5, 0.625, 1.0, 0.5938, 1.0, 0.5938, 0.5, 0.5938, 0.5, 0.5938, 1.0, 0.5625, 1.0, 0.5625, 0.5, 0.5625, 0.5, 0.5625, 1.0, 0.5312, 1.0, 0.5312, 0.5, 0.5312, 0.5, 0.5312, 1.0, 0.5, 1.0, 0.5, 0.5, 0.5, 0.5, 0.5, 1.0, 0.4688, 1.0, 0.4688, 0.5, 0.4688, 0.5, 0.4688, 1.0, 0.4375, 1.0, 0.4375, 0.5, 0.4375, 0.5, 0.4375, 1.0, 0.4062, 1.0, 0.4062, 0.5, 0.4062, 0.5, 0.4062, 1.0, 0.375, 1.0, 0.375, 0.5, 0.375, 0.5, 0.375, 1.0, 0.3438, 1.0, 0.3438, 0.5, 0.3438, 0.5, 0.3438, 1.0, 0.3125, 1.0, 0.3125, 0.5, 0.3125, 0.5, 0.3125, 1.0, 0.2812, 1.0, 0.2812, 0.5, 0.2812, 0.5, 0.2812, 1.0, 0.25, 1.0, 0.25, 0.5, 0.25, 0.5, 0.25, 1.0, 0.2188, 1.0, 0.2188, 0.5, 0.2188, 0.5, 0.2188, 1.0, 0.1875, 1.0, 0.1875, 0.5, 0.1875, 0.5, 0.1875, 1.0, 0.1562, 1.0, 0.1562, 0.5, 0.1562, 0.5, 0.1562, 1.0, 0.125, 1.0, 0.125, 0.5, 0.125, 0.5, 0.125, 1.0, 0.09375, 1.0, 0.09375, 0.5, 0.09375, 0.5, 0.09375, 1.0, 0.0625, 1.0, 0.0625, 0.5, 0.0625, 0.5, 0.0625, 1.0, 0.03125, 1.0, 0.03125, 0.5, 0.03125, 0.5, 0.03125, 1.0, 0.0, 1.0, 0.0, 0.5, 0.75, 0.431, 0.7853, 0.4275, 0.8193, 0.4172, 0.8506, 0.4005, 0.878, 0.378, 0.9005, 0.3506, 0.9172, 0.3193, 0.9275, 0.2853, 0.931, 0.25, 0.9275, 0.2147, 0.9172, 0.1807, 0.9005, 0.1494, 0.878, 0.122, 0.8506, 0.09951, 0.8193, 0.08278, 0.7853, 0.07248, 0.75, 0.069, 0.7147, 0.07248, 0.6807, 0.08278, 0.6494, 0.09951, 0.622, 0.122, 0.5995, 0.1494, 0.5828, 0.1807, 0.5725, 0.2147, 0.569, 0.25, 0.5725, 0.2853, 0.5828, 0.3193, 0.5995, 0.3506, 0.622, 0.378, 0.6494, 0.4005, 0.6807, 0.4172, 0.7147, 0.4275, 0.7905, 0.4538, 0.75, 0.4578, 0.75, 0.49, 0.7968, 0.4854, 0.8295, 0.442, 0.7905, 0.4538, 0.7968, 0.4854, 0.8418, 0.4717, 0.8655, 0.4228, 0.8295, 0.442, 0.8418, 0.4717, 0.8833, 0.4496, 0.897, 0.397, 0.8655, 0.4228, 0.8833, 0.4496, 0.9197, 0.4197, 0.9228, 0.3655, 0.897, 0.397, 0.9197, 0.4197, 0.9496, 0.3833, 0.942, 0.3295, 0.9228, 0.3655, 0.9496, 0.3833, 0.9717, 0.3418, 0.9538, 0.2905, 0.942, 0.3295, 0.9717, 0.3418, 0.9854, 0.2968, 0.9578, 0.25, 0.9538, 0.2905, 0.9854, 0.2968, 0.99, 0.25, 0.9538, 0.2095, 0.9578, 0.25, 0.99, 0.25, 0.9854, 0.2032, 0.942, 0.1705, 0.9538, 0.2095, 0.9854, 0.2032, 0.9717, 0.1582, 0.9228, 0.1345, 0.942, 0.1705, 0.9717, 0.1582, 0.9496, 0.1167, 0.897, 0.103, 0.9228, 0.1345, 0.9496, 0.1167, 0.9197, 0.08029, 0.8655, 0.07719, 0.897, 0.103, 0.9197, 0.08029, 0.8833, 0.05045, 0.8295, 0.05799, 0.8655, 0.07719, 0.8833, 0.05045, 0.8418, 0.02827, 0.7905, 0.04616, 0.8295, 0.05799, 0.8418, 0.02827, 0.7968, 0.01461, 0.75, 0.04217, 0.7905, 0.04616, 0.7968, 0.01461, 0.75, 0.01, 0.7095, 0.04616, 0.75, 0.04217, 0.75, 0.01, 0.7032, 0.01461, 0.6705, 0.05799, 0.7095, 0.04616, 0.7032, 0.01461, 0.6582, 0.02827, 0.6345, 0.07719, 0.6705, 0.05799, 0.6582, 0.02827, 0.6167, 0.05045, 0.603, 0.103, 0.6345, 0.07719, 0.6167, 0.05045, 0.5803, 0.08029, 0.5772, 0.1345, 0.603, 0.103, 0.5803, 0.08029, 0.5504, 0.1167, 0.558, 0.1705, 0.5772, 0.1345, 0.5504, 0.1167, 0.5283, 0.1582, 0.5462, 0.2095, 0.558, 0.1705, 0.5283, 0.1582, 0.5146, 0.2032, 0.5422, 0.25, 0.5462, 0.2095, 0.5146, 0.2032, 0.51, 0.25, 0.5462, 0.2905, 0.5422, 0.25, 0.51, 0.25, 0.5146, 0.2968, 0.558, 0.3295, 0.5462, 0.2905, 0.5146, 0.2968, 0.5283, 0.3418, 0.5772, 0.3655, 0.558, 0.3295, 0.5283, 0.3418, 0.5504, 0.3833, 0.603, 0.397, 0.5772, 0.3655, 0.5504, 0.3833, 0.5803, 0.4197, 0.6345, 0.4228, 0.603, 0.397, 0.5803, 0.4197, 0.6167, 0.4496, 0.6705, 0.442, 0.6345, 0.4228, 0.6167, 0.4496, 0.6582, 0.4717, 0.7095, 0.4538, 0.6705, 0.442, 0.6582, 0.4717, 0.7032, 0.4854, 0.75, 0.4578, 0.7095, 0.4538, 0.7032, 0.4854, 0.75, 0.49, 0.7853, 0.4275, 0.75, 0.431, 0.75, 0.4578, 0.7905, 0.4538, 0.8193, 0.4172, 0.7853, 0.4275, 0.7905, 0.4538, 0.8295, 0.442, 0.8506, 0.4005, 0.8193, 0.4172, 0.8295, 0.442, 0.8655, 0.4228, 0.878, 0.378, 0.8506, 0.4005, 0.8655, 0.4228, 0.897, 0.397, 0.9005, 0.3506, 0.878, 0.378, 0.897, 0.397, 0.9228, 0.3655, 0.9172, 0.3193, 0.9005, 0.3506, 0.9228, 0.3655, 0.942, 0.3295, 0.9275, 0.2853, 0.9172, 0.3193, 0.942, 0.3295, 0.9538, 0.2905, 0.931, 0.25, 0.9275, 0.2853, 0.9538, 0.2905, 0.9578, 0.25, 0.9275, 0.2147, 0.931, 0.25, 0.9578, 0.25, 0.9538, 0.2095, 0.9172, 0.1807, 0.9275, 0.2147, 0.9538, 0.2095, 0.942, 0.1705, 0.9005, 0.1494, 0.9172, 0.1807, 0.942, 0.1705, 0.9228, 0.1345, 0.878, 0.122, 0.9005, 0.1494, 0.9228, 0.1345, 0.897, 0.103, 0.8506, 0.09951, 0.878, 0.122, 0.897, 0.103, 0.8655, 0.07719, 0.8193, 0.08278, 0.8506, 0.09951, 0.8655, 0.07719, 0.8295, 0.05799, 0.7853, 0.07248, 0.8193, 0.08278, 0.8295, 0.05799, 0.7905, 0.04616, 0.75, 0.069, 0.7853, 0.07248, 0.7905, 0.04616, 0.75, 0.04217, 0.7147, 0.07248, 0.75, 0.069, 0.75, 0.04217, 0.7095, 0.04616, 0.6807, 0.08278, 0.7147, 0.07248, 0.7095, 0.04616, 0.6705, 0.05799, 0.6494, 0.09951, 0.6807, 0.08278, 0.6705, 0.05799, 0.6345, 0.07719, 0.622, 0.122, 0.6494, 0.09951, 0.6345, 0.07719, 0.603, 0.103, 0.5995, 0.1494, 0.622, 0.122, 0.603, 0.103, 0.5772, 0.1345, 0.5828, 0.1807, 0.5995, 0.1494, 0.5772, 0.1345, 0.558, 0.1705, 0.5725, 0.2147, 0.5828, 0.1807, 0.558, 0.1705, 0.5462, 0.2095, 0.569, 0.25, 0.5725, 0.2147, 0.5462, 0.2095, 0.5422, 0.25, 0.5725, 0.2853, 0.569, 0.25, 0.5422, 0.25, 0.5462, 0.2905, 0.5828, 0.3193, 0.5725, 0.2853, 0.5462, 0.2905, 0.558, 0.3295, 0.5995, 0.3506, 0.5828, 0.3193, 0.558, 0.3295, 0.5772, 0.3655, 0.622, 0.378, 0.5995, 0.3506, 0.5772, 0.3655, 0.603, 0.397, 0.6494, 0.4005, 0.622, 0.378, 0.603, 0.397, 0.6345, 0.4228, 0.6807, 0.4172, 0.6494, 0.4005, 0.6345, 0.4228, 0.6705, 0.442, 0.7147, 0.4275, 0.6807, 0.4172, 0.6705, 0.442, 0.7095, 0.4538, 0.75, 0.431, 0.7147, 0.4275, 0.7095, 0.4538, 0.75, 0.4578, 0.25, 0.49, 0.25, 0.41, 0.2656, 0.4885, 0.2968, 0.4854, 0.2812, 0.4069, 0.3118, 0.4808, 0.3418, 0.4717, 0.3112, 0.3978, 0.3557, 0.4643, 0.3833, 0.4496, 0.3389, 0.383, 0.3955, 0.4396, 0.4197, 0.4197, 0.3631, 0.3631, 0.4297, 0.4076, 0.4496, 0.3833, 0.383, 0.3389, 0.4569, 0.3695, 0.4717, 0.3418, 0.3978, 0.3112, 0.4763, 0.3268, 0.4854, 0.2968, 0.4069, 0.2812, 0.4869, 0.2812, 0.49, 0.25, 0.41, 0.25, 0.4885, 0.2344, 0.4854, 0.2032, 0.4069, 0.2188, 0.4808, 0.1882, 0.4717, 0.1582, 0.3978, 0.1888, 0.4643, 0.1443, 0.4496, 0.1167, 0.383, 0.1611, 0.4396, 0.1045, 0.4197, 0.08029, 0.3631, 0.1369, 0.4076, 0.07035, 0.3833, 0.05045, 0.3389, 0.117, 0.3695, 0.04305, 0.3418, 0.02827, 0.3112, 0.1022, 0.3268, 0.02372, 0.2968, 0.01461, 0.2812, 0.09307, 0.2812, 0.01307, 0.25, 0.01, 0.25, 0.09, 0.2344, 0.01154, 0.2032, 0.01461, 0.2188, 0.09307, 0.1882, 0.01916, 0.1582, 0.02827, 0.1888, 0.1022, 0.1443, 0.03566, 0.1167, 0.05045, 0.1611, 0.117, 0.1045, 0.0604, 0.08029, 0.08029, 0.1369, 0.1369, 0.07035, 0.09242, 0.05045, 0.1167, 0.117, 0.1611, 0.04305, 0.1305, 0.02827, 0.1582, 0.1022, 0.1888, 0.02372, 0.1732, 0.01461, 0.2032, 0.09307, 0.2188, 0.01307, 0.2188, 0.01, 0.25, 0.09, 0.25, 0.01154, 0.2656, 0.01461, 0.2968, 0.09307, 0.2812, 0.01916, 0.3118, 0.02827, 0.3418, 0.1022, 0.3112, 0.03566, 0.3557, 0.05045, 0.3833, 0.117, 0.3389, 0.0604, 0.3955, 0.08029, 0.4197, 0.1369, 0.3631, 0.09242, 0.4297, 0.1167, 0.4496, 0.1611, 0.383, 0.1305, 0.4569, 0.75, 0.49, 0.7656, 0.4885, 0.7812, 0.4869, 0.7968, 0.4854, 0.8118, 0.4808, 0.8268, 0.4763, 0.8418, 0.4717, 0.8557, 0.4643, 0.8695, 0.4569, 0.8833, 0.4496, 0.8955, 0.4396, 0.9076, 0.4297, 0.9197, 0.4197, 0.9297, 0.4076, 0.9396, 0.3955, 0.9496, 0.3833, 0.9569, 0.3695, 0.9643, 0.3557, 0.9717, 0.3418, 0.9763, 0.3268, 0.9808, 0.3118, 0.9854, 0.2968, 0.9869, 0.2812, 0.9885, 0.2656, 0.99, 0.25, 0.9885, 0.2344, 0.9869, 0.2188, 0.9854, 0.2032, 0.9808, 0.1882, 0.9763, 0.1732, 0.9717, 0.1582, 0.9643, 0.1443, 0.9569, 0.1305, 0.9496, 0.1167, 0.9396, 0.1045, 0.9297, 0.09242, 0.9197, 0.08029, 0.9076, 0.07035, 0.8955, 0.0604, 0.8833, 0.05045, 0.8695, 0.04305, 0.8557, 0.03566, 0.8418, 0.02827, 0.8268, 0.02372, 0.8118, 0.01916, 0.7968, 0.01461, 0.7812, 0.01307, 0.7656, 0.01154, 0.75, 0.01, 0.7344, 0.01154, 0.7188, 0.01307, 0.7032, 0.01461, 0.6882, 0.01916, 0.6732, 0.02372, 0.6582, 0.02827, 0.6443, 0.03566, 0.6305, 0.04305, 0.6167, 0.05045, 0.6045, 0.0604, 0.5924, 0.07035, 0.5803, 0.08029, 0.5703, 0.09242, 0.5604, 0.1045, 0.5504, 0.1167, 0.5431, 0.1305, 0.5357, 0.1443, 0.5283, 0.1582, 0.5237, 0.1732, 0.5192, 0.1882, 0.5146, 0.2032, 0.5131, 0.2188, 0.5115, 0.2344, 0.51, 0.25, 0.5115, 0.2656, 0.5131, 0.2812, 0.5146, 0.2968, 0.5192, 0.3118, 0.5237, 0.3268, 0.5283, 0.3418, 0.5357, 0.3557, 0.5431, 0.3695, 0.5504, 0.3833, 0.5604, 0.3955, 0.5703, 0.4076, 0.5803, 0.4197, 0.5924, 0.4297, 0.6045, 0.4396, 0.6167, 0.4496, 0.6305, 0.4569, 0.6443, 0.4643, 0.6582, 0.4717, 0.6732, 0.4763, 0.6882, 0.4808, 0.7032, 0.4854, 0.7188, 0.4869, 0.7344, 0.4885, 0.1582, 0.4717, 0.1888, 0.3978, 0.1732, 0.4763, 0.2032, 0.4854, 0.2188, 0.4069, 0.2188, 0.4869, 0.2344, 0.4885, 0.25, 0.41, 0.25, 0.49, 0.2188, 0.4869, 0.2344, 0.4085, 0.2344, 0.4885, 0.2344, 0.4885, 0.2344, 0.4085, 0.25, 0.41, 0.2344, 0.4085, 0.25, 0.33, 0.25, 0.41, 0.2188, 0.4869, 0.2188, 0.4069, 0.2344, 0.4085, 0.2188, 0.4069, 0.2344, 0.3285, 0.2344, 0.4085, 0.2344, 0.4085, 0.2344, 0.3285, 0.25, 0.33, 0.2344, 0.3285, 0.25, 0.25, 0.25, 0.33, 0.1882, 0.4808, 0.2188, 0.4069, 0.2032, 0.4854, 0.1732, 0.4763, 0.2038, 0.4024, 0.1882, 0.4808, 0.1882, 0.4808, 0.2038, 0.4024, 0.2188, 0.4069, 0.2038, 0.4024, 0.2344, 0.3285, 0.2188, 0.4069, 0.1732, 0.4763, 0.1888, 0.3978, 0.2038, 0.4024, 0.1888, 0.3978, 0.2194, 0.3239, 0.2038, 0.4024, 0.2038, 0.4024, 0.2194, 0.3239, 0.2344, 0.3285, 0.2194, 0.3239, 0.25, 0.25, 0.2344, 0.3285, 0.1443, 0.4643, 0.1888, 0.3978, 0.1582, 0.4717, 0.1305, 0.4569, 0.1749, 0.3904, 0.1443, 0.4643, 0.1443, 0.4643, 0.1749, 0.3904, 0.1888, 0.3978, 0.1749, 0.3904, 0.2194, 0.3239, 0.1888, 0.3978, 0.1305, 0.4569, 0.1611, 0.383, 0.1749, 0.3904, 0.1611, 0.383, 0.2056, 0.3165, 0.1749, 0.3904, 0.1749, 0.3904, 0.2056, 0.3165, 0.2194, 0.3239, 0.2056, 0.3165, 0.25, 0.25, 0.2194, 0.3239, 0.1045, 0.4396, 0.1611, 0.383, 0.1167, 0.4496, 0.09242, 0.4297, 0.149, 0.3731, 0.1045, 0.4396, 0.1045, 0.4396, 0.149, 0.3731, 0.1611, 0.383, 0.149, 0.3731, 0.2056, 0.3165, 0.1611, 0.383, 0.09242, 0.4297, 0.1369, 0.3631, 0.149, 0.3731, 0.1369, 0.3631, 0.1934, 0.3066, 0.149, 0.3731, 0.149, 0.3731, 0.1934, 0.3066, 0.2056, 0.3165, 0.1934, 0.3066, 0.25, 0.25, 0.2056, 0.3165, 0.07035, 0.4076, 0.1369, 0.3631, 0.08029, 0.4197, 0.0604, 0.3955, 0.1269, 0.351, 0.07035, 0.4076, 0.07035, 0.4076, 0.1269, 0.351, 0.1369, 0.3631, 0.1269, 0.351, 0.1934, 0.3066, 0.1369, 0.3631, 0.0604, 0.3955, 0.117, 0.3389, 0.1269, 0.351, 0.117, 0.3389, 0.1835, 0.2944, 0.1269, 0.351, 0.1269, 0.351, 0.1835, 0.2944, 0.1934, 0.3066, 0.1835, 0.2944, 0.25, 0.25, 0.1934, 0.3066, 0.04305, 0.3695, 0.117, 0.3389, 0.05045, 0.3833, 0.03566, 0.3557, 0.1096, 0.3251, 0.04305, 0.3695, 0.04305, 0.3695, 0.1096, 0.3251, 0.117, 0.3389, 0.1096, 0.3251, 0.1835, 0.2944, 0.117, 0.3389, 0.03566, 0.3557, 0.1022, 0.3112, 0.1096, 0.3251, 0.1022, 0.3112, 0.1761, 0.2806, 0.1096, 0.3251, 0.1096, 0.3251, 0.1761, 0.2806, 0.1835, 0.2944, 0.1761, 0.2806, 0.25, 0.25, 0.1835, 0.2944, 0.02372, 0.3268, 0.1022, 0.3112, 0.02827, 0.3418, 0.01916, 0.3118, 0.09763, 0.2962, 0.02372, 0.3268, 0.02372, 0.3268, 0.09763, 0.2962, 0.1022, 0.3112, 0.09763, 0.2962, 0.1761, 0.2806, 0.1022, 0.3112, 0.01916, 0.3118, 0.09307, 0.2812, 0.09763, 0.2962, 0.09307, 0.2812, 0.1715, 0.2656, 0.09763, 0.2962, 0.09763, 0.2962, 0.1715, 0.2656, 0.1761, 0.2806, 0.1715, 0.2656, 0.25, 0.25, 0.1761, 0.2806, 0.01307, 0.2812, 0.09307, 0.2812, 0.01461, 0.2968, 0.01154, 0.2656, 0.09154, 0.2656, 0.01307, 0.2812, 0.01307, 0.2812, 0.09154, 0.2656, 0.09307, 0.2812, 0.09154, 0.2656, 0.1715, 0.2656, 0.09307, 0.2812, 0.01154, 0.2656, 0.09, 0.25, 0.09154, 0.2656, 0.09, 0.25, 0.17, 0.25, 0.09154, 0.2656, 0.09154, 0.2656, 0.17, 0.25, 0.1715, 0.2656, 0.17, 0.25, 0.25, 0.25, 0.1715, 0.2656, 0.01154, 0.2344, 0.09, 0.25, 0.01, 0.25, 0.01307, 0.2188, 0.09154, 0.2344, 0.01154, 0.2344, 0.01154, 0.2344, 0.09154, 0.2344, 0.09, 0.25, 0.09154, 0.2344, 0.17, 0.25, 0.09, 0.25, 0.01307, 0.2188, 0.09307, 0.2188, 0.09154, 0.2344, 0.09307, 0.2188, 0.1715, 0.2344, 0.09154, 0.2344, 0.09154, 0.2344, 0.1715, 0.2344, 0.17, 0.25, 0.1715, 0.2344, 0.25, 0.25, 0.17, 0.25, 0.01916, 0.1882, 0.09307, 0.2188, 0.01461, 0.2032, 0.02372, 0.1732, 0.09763, 0.2038, 0.01916, 0.1882, 0.01916, 0.1882, 0.09763, 0.2038, 0.09307, 0.2188, 0.09763, 0.2038, 0.1715, 0.2344, 0.09307, 0.2188, 0.02372, 0.1732, 0.1022, 0.1888, 0.09763, 0.2038, 0.1022, 0.1888, 0.1761, 0.2194, 0.09763, 0.2038, 0.09763, 0.2038, 0.1761, 0.2194, 0.1715, 0.2344, 0.1761, 0.2194, 0.25, 0.25, 0.1715, 0.2344, 0.03566, 0.1443, 0.1022, 0.1888, 0.02827, 0.1582, 0.04305, 0.1305, 0.1096, 0.1749, 0.03566, 0.1443, 0.03566, 0.1443, 0.1096, 0.1749, 0.1022, 0.1888, 0.1096, 0.1749, 0.1761, 0.2194, 0.1022, 0.1888, 0.04305, 0.1305, 0.117, 0.1611, 0.1096, 0.1749, 0.117, 0.1611, 0.1835, 0.2056, 0.1096, 0.1749, 0.1096, 0.1749, 0.1835, 0.2056, 0.1761, 0.2194, 0.1835, 0.2056, 0.25, 0.25, 0.1761, 0.2194, 0.0604, 0.1045, 0.117, 0.1611, 0.05045, 0.1167, 0.07035, 0.09242, 0.1269, 0.149, 0.0604, 0.1045, 0.0604, 0.1045, 0.1269, 0.149, 0.117, 0.1611, 0.1269, 0.149, 0.1835, 0.2056, 0.117, 0.1611, 0.07035, 0.09242, 0.1369, 0.1369, 0.1269, 0.149, 0.1369, 0.1369, 0.1934, 0.1934, 0.1269, 0.149, 0.1269, 0.149, 0.1934, 0.1934, 0.1835, 0.2056, 0.1934, 0.1934, 0.25, 0.25, 0.1835, 0.2056, 0.09242, 0.07035, 0.1369, 0.1369, 0.08029, 0.08029, 0.1045, 0.0604, 0.149, 0.1269, 0.09242, 0.07035, 0.09242, 0.07035, 0.149, 0.1269, 0.1369, 0.1369, 0.149, 0.1269, 0.1934, 0.1934, 0.1369, 0.1369, 0.1045, 0.0604, 0.1611, 0.117, 0.149, 0.1269, 0.1611, 0.117, 0.2056, 0.1835, 0.149, 0.1269, 0.149, 0.1269, 0.2056, 0.1835, 0.1934, 0.1934, 0.2056, 0.1835, 0.25, 0.25, 0.1934, 0.1934, 0.1305, 0.04305, 0.1611, 0.117, 0.1167, 0.05045, 0.1443, 0.03566, 0.1749, 0.1096, 0.1305, 0.04305, 0.1305, 0.04305, 0.1749, 0.1096, 0.1611, 0.117, 0.1749, 0.1096, 0.2056, 0.1835, 0.1611, 0.117, 0.1443, 0.03566, 0.1888, 0.1022, 0.1749, 0.1096, 0.1888, 0.1022, 0.2194, 0.1761, 0.1749, 0.1096, 0.1749, 0.1096, 0.2194, 0.1761, 0.2056, 0.1835, 0.2194, 0.1761, 0.25, 0.25, 0.2056, 0.1835, 0.1732, 0.02372, 0.1888, 0.1022, 0.1582, 0.02827, 0.1882, 0.01916, 0.2038, 0.09763, 0.1732, 0.02372, 0.1732, 0.02372, 0.2038, 0.09763, 0.1888, 0.1022, 0.2038, 0.09763, 0.2194, 0.1761, 0.1888, 0.1022, 0.1882, 0.01916, 0.2188, 0.09307, 0.2038, 0.09763, 0.2188, 0.09307, 0.2344, 0.1715, 0.2038, 0.09763, 0.2038, 0.09763, 0.2344, 0.1715, 0.2194, 0.1761, 0.2344, 0.1715, 0.25, 0.25, 0.2194, 0.1761, 0.2188, 0.01307, 0.2188, 0.09307, 0.2032, 0.01461, 0.2344, 0.01154, 0.2344, 0.09154, 0.2188, 0.01307, 0.2188, 0.01307, 0.2344, 0.09154, 0.2188, 0.09307, 0.2344, 0.09154, 0.2344, 0.1715, 0.2188, 0.09307, 0.2344, 0.01154, 0.25, 0.09, 0.2344, 0.09154, 0.25, 0.09, 0.25, 0.17, 0.2344, 0.09154, 0.2344, 0.09154, 0.25, 0.17, 0.2344, 0.1715, 0.25, 0.17, 0.25, 0.25, 0.2344, 0.1715, 0.2656, 0.01154, 0.25, 0.09, 0.25, 0.01, 0.2812, 0.01307, 0.2656, 0.09154, 0.2656, 0.01154, 0.2656, 0.01154, 0.2656, 0.09154, 0.25, 0.09, 0.2656, 0.09154, 0.25, 0.17, 0.25, 0.09, 0.2812, 0.01307, 0.2812, 0.09307, 0.2656, 0.09154, 0.2812, 0.09307, 0.2656, 0.1715, 0.2656, 0.09154, 0.2656, 0.09154, 0.2656, 0.1715, 0.25, 0.17, 0.2656, 0.1715, 0.25, 0.25, 0.25, 0.17, 0.3118, 0.01916, 0.2812, 0.09307, 0.2968, 0.01461, 0.3268, 0.02372, 0.2962, 0.09763, 0.3118, 0.01916, 0.3118, 0.01916, 0.2962, 0.09763, 0.2812, 0.09307, 0.2962, 0.09763, 0.2656, 0.1715, 0.2812, 0.09307, 0.3268, 0.02372, 0.3112, 0.1022, 0.2962, 0.09763, 0.3112, 0.1022, 0.2806, 0.1761, 0.2962, 0.09763, 0.2962, 0.09763, 0.2806, 0.1761, 0.2656, 0.1715, 0.2806, 0.1761, 0.25, 0.25, 0.2656, 0.1715, 0.3557, 0.03566, 0.3112, 0.1022, 0.3418, 0.02827, 0.3695, 0.04305, 0.3251, 0.1096, 0.3557, 0.03566, 0.3557, 0.03566, 0.3251, 0.1096, 0.3112, 0.1022, 0.3251, 0.1096, 0.2806, 0.1761, 0.3112, 0.1022, 0.3695, 0.04305, 0.3389, 0.117, 0.3251, 0.1096, 0.3389, 0.117, 0.2944, 0.1835, 0.3251, 0.1096, 0.3251, 0.1096, 0.2944, 0.1835, 0.2806, 0.1761, 0.2944, 0.1835, 0.25, 0.25, 0.2806, 0.1761, 0.3955, 0.0604, 0.3389, 0.117, 0.3833, 0.05045, 0.4076, 0.07035, 0.351, 0.1269, 0.3955, 0.0604, 0.3955, 0.0604, 0.351, 0.1269, 0.3389, 0.117, 0.351, 0.1269, 0.2944, 0.1835, 0.3389, 0.117, 0.4076, 0.07035, 0.3631, 0.1369, 0.351, 0.1269, 0.3631, 0.1369, 0.3066, 0.1934, 0.351, 0.1269, 0.351, 0.1269, 0.3066, 0.1934, 0.2944, 0.1835, 0.3066, 0.1934, 0.25, 0.25, 0.2944, 0.1835, 0.4297, 0.09242, 0.3631, 0.1369, 0.4197, 0.08029, 0.4396, 0.1045, 0.3731, 0.149, 0.4297, 0.09242, 0.4297, 0.09242, 0.3731, 0.149, 0.3631, 0.1369, 0.3731, 0.149, 0.3066, 0.1934, 0.3631, 0.1369, 0.4396, 0.1045, 0.383, 0.1611, 0.3731, 0.149, 0.383, 0.1611, 0.3165, 0.2056, 0.3731, 0.149, 0.3731, 0.149, 0.3165, 0.2056, 0.3066, 0.1934, 0.3165, 0.2056, 0.25, 0.25, 0.3066, 0.1934, 0.4569, 0.1305, 0.383, 0.1611, 0.4496, 0.1167, 0.4643, 0.1443, 0.3904, 0.1749, 0.4569, 0.1305, 0.4569, 0.1305, 0.3904, 0.1749, 0.383, 0.1611, 0.3904, 0.1749, 0.3165, 0.2056, 0.383, 0.1611, 0.4643, 0.1443, 0.3978, 0.1888, 0.3904, 0.1749, 0.3978, 0.1888, 0.3239, 0.2194, 0.3904, 0.1749, 0.3904, 0.1749, 0.3239, 0.2194, 0.3165, 0.2056, 0.3239, 0.2194, 0.25, 0.25, 0.3165, 0.2056, 0.4763, 0.1732, 0.3978, 0.1888, 0.4717, 0.1582, 0.4808, 0.1882, 0.4024, 0.2038, 0.4763, 0.1732, 0.4763, 0.1732, 0.4024, 0.2038, 0.3978, 0.1888, 0.4024, 0.2038, 0.3239, 0.2194, 0.3978, 0.1888, 0.4808, 0.1882, 0.4069, 0.2188, 0.4024, 0.2038, 0.4069, 0.2188, 0.3285, 0.2344, 0.4024, 0.2038, 0.4024, 0.2038, 0.3285, 0.2344, 0.3239, 0.2194, 0.3285, 0.2344, 0.25, 0.25, 0.3239, 0.2194, 0.4869, 0.2188, 0.4069, 0.2188, 0.4854, 0.2032, 0.4885, 0.2344, 0.4085, 0.2344, 0.4869, 0.2188, 0.4869, 0.2188, 0.4085, 0.2344, 0.4069, 0.2188, 0.4085, 0.2344, 0.3285, 0.2344, 0.4069, 0.2188, 0.4885, 0.2344, 0.41, 0.25, 0.4085, 0.2344, 0.41, 0.25, 0.33, 0.25, 0.4085, 0.2344, 0.4085, 0.2344, 0.33, 0.25, 0.3285, 0.2344, 0.33, 0.25, 0.25, 0.25, 0.3285, 0.2344, 0.4885, 0.2656, 0.41, 0.25, 0.49, 0.25, 0.4869, 0.2812, 0.4085, 0.2656, 0.4885, 0.2656, 0.4885, 0.2656, 0.4085, 0.2656, 0.41, 0.25, 0.4085, 0.2656, 0.33, 0.25, 0.41, 0.25, 0.4869, 0.2812, 0.4069, 0.2812, 0.4085, 0.2656, 0.4069, 0.2812, 0.3285, 0.2656, 0.4085, 0.2656, 0.4085, 0.2656, 0.3285, 0.2656, 0.33, 0.25, 0.3285, 0.2656, 0.25, 0.25, 0.33, 0.25, 0.4808, 0.3118, 0.4069, 0.2812, 0.4854, 0.2968, 0.4763, 0.3268, 0.4024, 0.2962, 0.4808, 0.3118, 0.4808, 0.3118, 0.4024, 0.2962, 0.4069, 0.2812, 0.4024, 0.2962, 0.3285, 0.2656, 0.4069, 0.2812, 0.4763, 0.3268, 0.3978, 0.3112, 0.4024, 0.2962, 0.3978, 0.3112, 0.3239, 0.2806, 0.4024, 0.2962, 0.4024, 0.2962, 0.3239, 0.2806, 0.3285, 0.2656, 0.3239, 0.2806, 0.25, 0.25, 0.3285, 0.2656, 0.4643, 0.3557, 0.3978, 0.3112, 0.4717, 0.3418, 0.4569, 0.3695, 0.3904, 0.3251, 0.4643, 0.3557, 0.4643, 0.3557, 0.3904, 0.3251, 0.3978, 0.3112, 0.3904, 0.3251, 0.3239, 0.2806, 0.3978, 0.3112, 0.4569, 0.3695, 0.383, 0.3389, 0.3904, 0.3251, 0.383, 0.3389, 0.3165, 0.2944, 0.3904, 0.3251, 0.3904, 0.3251, 0.3165, 0.2944, 0.3239, 0.2806, 0.3165, 0.2944, 0.25, 0.25, 0.3239, 0.2806, 0.4396, 0.3955, 0.383, 0.3389, 0.4496, 0.3833, 0.4297, 0.4076, 0.3731, 0.351, 0.4396, 0.3955, 0.4396, 0.3955, 0.3731, 0.351, 0.383, 0.3389, 0.3731, 0.351, 0.3165, 0.2944, 0.383, 0.3389, 0.4297, 0.4076, 0.3631, 0.3631, 0.3731, 0.351, 0.3631, 0.3631, 0.3066, 0.3066, 0.3731, 0.351, 0.3731, 0.351, 0.3066, 0.3066, 0.3165, 0.2944, 0.3066, 0.3066, 0.25, 0.25, 0.3165, 0.2944, 0.4076, 0.4297, 0.3631, 0.3631, 0.4197, 0.4197, 0.3955, 0.4396, 0.351, 0.3731, 0.4076, 0.4297, 0.4076, 0.4297, 0.351, 0.3731, 0.3631, 0.3631, 0.351, 0.3731, 0.3066, 0.3066, 0.3631, 0.3631, 0.3955, 0.4396, 0.3389, 0.383, 0.351, 0.3731, 0.3389, 0.383, 0.2944, 0.3165, 0.351, 0.3731, 0.351, 0.3731, 0.2944, 0.3165, 0.3066, 0.3066, 0.2944, 0.3165, 0.25, 0.25, 0.3066, 0.3066, 0.3695, 0.4569, 0.3389, 0.383, 0.3833, 0.4496, 0.3557, 0.4643, 0.3251, 0.3904, 0.3695, 0.4569, 0.3695, 0.4569, 0.3251, 0.3904, 0.3389, 0.383, 0.3251, 0.3904, 0.2944, 0.3165, 0.3389, 0.383, 0.3557, 0.4643, 0.3112, 0.3978, 0.3251, 0.3904, 0.3112, 0.3978, 0.2806, 0.3239, 0.3251, 0.3904, 0.3251, 0.3904, 0.2806, 0.3239, 0.2944, 0.3165, 0.2806, 0.3239, 0.25, 0.25, 0.2944, 0.3165, 0.3268, 0.4763, 0.3112, 0.3978, 0.3418, 0.4717, 0.3118, 0.4808, 0.2962, 0.4024, 0.3268, 0.4763, 0.3268, 0.4763, 0.2962, 0.4024, 0.3112, 0.3978, 0.2962, 0.4024, 0.2806, 0.3239, 0.3112, 0.3978, 0.3118, 0.4808, 0.2812, 0.4069, 0.2962, 0.4024, 0.2812, 0.4069, 0.2656, 0.3285, 0.2962, 0.4024, 0.2962, 0.4024, 0.2656, 0.3285, 0.2806, 0.3239, 0.2656, 0.3285, 0.25, 0.25, 0.2806, 0.3239, 0.2812, 0.4869, 0.2812, 0.4069, 0.2968, 0.4854, 0.2656, 0.4885, 0.2656, 0.4085, 0.2812, 0.4869, 0.2812, 0.4869, 0.2656, 0.4085, 0.2812, 0.4069, 0.2656, 0.4085, 0.2656, 0.3285, 0.2812, 0.4069, 0.2656, 0.4885, 0.25, 0.41, 0.2656, 0.4085, 0.25, 0.41, 0.25, 0.33, 0.2656, 0.4085, 0.2656, 0.4085, 0.25, 0.33, 0.2656, 0.3285, 0.25, 0.33, 0.25, 0.25, 0.2656, 0.3285, 0.625, 0.5, 0.875, 0.5, 0.875, 0.75, 0.625, 0.75, 0.375, 0.25, 0.625, 0.25, 0.625, 0.5, 0.375, 0.5, 0.375, 0.5, 0.625, 0.5, 0.625, 0.75, 0.375, 0.75, 0.375, 0.75, 0.625, 0.75, 0.625, 1.0, 0.375, 1.0, 0.125, 0.5, 0.375, 0.5, 0.375, 0.75, 0.125, 0.75, 0.625, 0.5, 0.875, 0.5, 0.875, 0.75, 0.625, 0.75, 0.125, 0.5, 0.375, 0.5, 0.375, 0.75, 0.125, 0.75, 0.375, 0.75, 0.625, 0.75, 0.625, 1.0, 0.375, 1.0, 0.375, 0.5, 0.625, 0.5, 0.625, 0.75, 0.375, 0.75, 0.375, 0.25, 0.625, 0.25, 0.625, 0.5, 0.375, 0.5, 0.625, 0.5, 0.875, 0.5, 0.875, 0.75, 0.625, 0.75, 0.375, 0.25, 0.625, 0.25, 0.625, 0.5, 0.375, 0.5, 0.375, 0.5, 0.625, 0.5, 0.625, 0.75, 0.375, 0.75, 0.375, 0.75, 0.625, 0.75, 0.625, 1.0, 0.375, 1.0, 0.125, 0.5, 0.375, 0.5, 0.375, 0.75, 0.125, 0.75, 0.625, 0.5, 0.875, 0.5, 0.875, 0.75, 0.625, 0.75, 0.125, 0.5, 0.375, 0.5, 0.375, 0.75, 0.125, 0.75, 0.375, 0.75, 0.625, 0.75, 0.625, 1.0, 0.375, 1.0, 0.375, 0.5, 0.625, 0.5, 0.625, 0.75, 0.375, 0.75, 0.375, 0.25, 0.625, 0.25, 0.625, 0.5, 0.375, 0.5, 0.2968, 0.4854, 0.25, 0.49, 0.2032, 0.4854, 0.1582, 0.4717, 0.1167, 0.4496, 0.08029, 0.4197, 0.05045, 0.3833, 0.02827, 0.3418, 0.01461, 0.2968, 0.01, 0.25, 0.01461, 0.2032, 0.02827, 0.1582, 0.05045, 0.1167, 0.08029, 0.08029, 0.1167, 0.05045, 0.1582, 0.02827, 0.2032, 0.01461, 0.25, 0.01, 0.2968, 0.01461, 0.3418, 0.02827, 0.3833, 0.05045, 0.4197, 0.08029, 0.4496, 0.1167, 0.4717, 0.1582, 0.4854, 0.2032, 0.49, 0.25, 0.4854, 0.2968, 0.4717, 0.3418, 0.4496, 0.3833, 0.4197, 0.4197, 0.3833, 0.4496, 0.3418, 0.4717])
me_cylinder.materials.append(mat_material_001)
me_cylinder.update()
me_cylinder_001 = bpy.data.meshes.new('Cylinder.001')
me_cylinder_001.from_pydata([(-3.999, -1.206, -0.01755), (-3.999, -1.206, 0.01965), (-3.999, 1.205, -0.01755), (-3.999, 1.205, 0.01965), (-4.105, 1.205, -0.01755), (-4.105, -1.206, -0.01755), (-4.105, -1.206, 0.01965), (-4.105, 1.205, 0.01965)], [], [(1, 3, 7, 6), (5, 6, 7, 4), (2, 0, 5, 4), (3, 2, 4, 7), (0, 1, 6, 5), (3, 0, 2), (3, 1, 0)])
me_cylinder_001.polygons.foreach_set('use_smooth', [True] * 7)
_uv = me_cylinder_001.uv_layers.new(name='UVMap')
_uv.uv.foreach_set('vector', [0.875, 0.75, 0.875, 0.5, 0.875, 0.5, 0.875, 0.75, 0.375, 0.0, 0.625, 0.0, 0.625, 0.25, 0.375, 0.25, 0.125, 0.5, 0.125, 0.75, 0.125, 0.75, 0.125, 0.5, 0.625, 0.25, 0.375, 0.25, 0.375, 0.25, 0.625, 0.25, 0.375, 1.0, 0.625, 1.0, 0.625, 1.0, 0.375, 1.0, 0.0, 0.0, 0.0, 0.0, 0.0, 0.0, 0.0, 0.0, 0.0, 0.0, 0.0, 0.0])
me_cylinder_001.materials.append(mat_material_003)
me_cylinder_001.update()
me_cylinder_002 = bpy.data.meshes.new('Cylinder.002')
me_cylinder_002.from_pydata([(-3.999, -1.206, -0.01755), (-3.999, -1.206, 0.01965), (-3.999, 1.205, -0.01755), (-3.999, 1.205, 0.01965), (-4.105, 1.205, -0.01755), (-4.105, -1.206, -0.01755), (-4.105, -1.206, 0.01965), (-4.105, 1.205, 0.01965)], [], [(1, 3, 7, 6), (5, 6, 7, 4), (2, 0, 5, 4), (3, 2, 4, 7), (0, 1, 6, 5), (3, 0, 2), (3, 1, 0)])
me_cylinder_002.polygons.foreach_set('use_smooth', [True] * 7)
_uv = me_cylinder_002.uv_layers.new(name='UVMap')
_uv.uv.foreach_set('vector', [0.875, 0.75, 0.875, 0.5, 0.875, 0.5, 0.875, 0.75, 0.375, 0.0, 0.625, 0.0, 0.625, 0.25, 0.375, 0.25, 0.125, 0.5, 0.125, 0.75, 0.125, 0.75, 0.125, 0.5, 0.625, 0.25, 0.375, 0.25, 0.375, 0.25, 0.625, 0.25, 0.375, 1.0, 0.625, 1.0, 0.625, 1.0, 0.375, 1.0, 0.0, 0.0, 0.0, 0.0, 0.0, 0.0, 0.0, 0.0, 0.0, 0.0, 0.0, 0.0])
me_cylinder_002.materials.append(mat_material_002)
me_cylinder_002.update()
me_cylinder_003 = bpy.data.meshes.new('Cylinder.003')
me_cylinder_003.from_pydata([(-1.659, 0.4575, 4.039e-08), (-1.659, 0.4487, -0.08925), (-1.659, 0.4227, -0.1751), (-1.659, 0.3804, -0.2542), (-1.659, 0.3235, -0.3235), (-1.659, 0.2542, -0.3804), (-1.659, 0.1751, -0.4227), (-1.659, 0.08925, -0.4487), (-1.659, 1.27e-07, -0.4575), (-1.659, -0.08925, -0.4487), (-1.659, -0.1751, -0.4227), (-1.659, -0.2542, -0.3804), (-1.659, -0.3235, -0.3235), (-1.659, -0.3804, -0.2542), (-1.659, -0.4227, -0.1751), (-1.659, -0.4487, -0.08925), (-1.659, -0.4575, -6.868e-08), (-1.659, -0.4487, 0.08925), (-1.659, -0.4227, 0.1751), (-1.659, -0.3804, 0.2542), (-1.659, -0.3235, 0.3235), (-1.659, -0.2542, 0.3804), (-1.659, -0.1751, 0.4227), (-1.659, -0.08925, 0.4487), (-1.659, 4.042e-09, 0.4575), (-1.659, 0.08925, 0.4487), (-1.659, 0.1751, 0.4227), (-1.659, 0.2542, 0.3804), (-1.659, 0.3235, 0.3235), (-1.659, 0.3804, 0.2542), (-1.659, 0.4227, 0.1751), (-1.659, 0.4487, 0.08925), (0.3722, 0.4487, -0.08925), (0.3722, 0.4575, 4.039e-08), (0.3722, 0.4227, -0.1751), (0.3722, 0.3804, -0.2542), (0.3722, 0.3235, -0.3235), (0.3722, 0.2542, -0.3804), (0.3722, 0.1751, -0.4227), (0.3722, 0.08925, -0.4487), (0.3722, 4.743e-07, -0.4575), (0.3722, -0.08925, -0.4487), (0.3722, -0.1751, -0.4227), (0.3722, -0.2542, -0.3804), (0.3722, -0.3235, -0.3235), (0.3722, -0.3804, -0.2542), (0.3722, -0.4227, -0.1751), (0.3722, -0.4487, -0.08925), (0.3722, -0.4575, -6.868e-08), (0.3722, -0.4487, 0.08925), (0.3722, -0.4227, 0.1751), (0.3722, -0.3804, 0.2542), (0.3722, -0.3235, 0.3235), (0.3722, -0.2542, 0.3804), (0.3722, -0.1751, 0.4227), (0.3722, -0.08925, 0.4487), (0.3722, 3.514e-07, 0.4575), (0.3722, 0.08925, 0.4487), (0.3722, 0.1751, 0.4227), (0.3722, 0.2542, 0.3804), (0.3722, 0.3235, 0.3235), (0.3722, 0.3804, 0.2542), (0.3722, 0.4227, 0.1751), (0.3722, 0.4487, 0.08925)], [], [(8, 7, 39, 40), (17, 16, 48, 49), (26, 25, 57, 58), (4, 3, 35, 36), (13, 12, 44, 45), (22, 21, 53, 54), (31, 30, 62, 63), (9, 8, 40, 41), (18, 17, 49, 50), (27, 26, 58, 59), (5, 4, 36, 37), (14, 13, 45, 46), (23, 22, 54, 55), (1, 0, 33, 32), (0, 31, 63, 33), (10, 9, 41, 42), (19, 18, 50, 51), (28, 27, 59, 60), (6, 5, 37, 38), (15, 14, 46, 47), (24, 23, 55, 56), (2, 1, 32, 34), (11, 10, 42, 43), (20, 19, 51, 52), (29, 28, 60, 61), (7, 6, 38, 39), (16, 15, 47, 48), (25, 24, 56, 57), (3, 2, 34, 35), (12, 11, 43, 44), (21, 20, 52, 53), (30, 29, 61, 62)])
me_cylinder_003.polygons.foreach_set('use_smooth', [True] * 32)
_uv = me_cylinder_003.uv_layers.new(name='UVMap')
_uv.uv.foreach_set('vector', [0.75, 1.0, 0.7812, 1.0, 0.7812, 1.0, 0.75, 1.0, 0.4688, 1.0, 0.5, 1.0, 0.5, 1.0, 0.4688, 1.0, 0.1875, 1.0, 0.2188, 1.0, 0.2188, 1.0, 0.1875, 1.0, 0.875, 1.0, 0.9062, 1.0, 0.9062, 1.0, 0.875, 1.0, 0.5938, 1.0, 0.625, 1.0, 0.625, 1.0, 0.5938, 1.0, 0.3125, 1.0, 0.3438, 1.0, 0.3438, 1.0, 0.3125, 1.0, 0.03125, 1.0, 0.0625, 1.0, 0.0625, 1.0, 0.03125, 1.0, 0.7188, 1.0, 0.75, 1.0, 0.75, 1.0, 0.7188, 1.0, 0.4375, 1.0, 0.4688, 1.0, 0.4688, 1.0, 0.4375, 1.0, 0.1562, 1.0, 0.1875, 1.0, 0.1875, 1.0, 0.1562, 1.0, 0.8438, 1.0, 0.875, 1.0, 0.875, 1.0, 0.8438, 1.0, 0.5625, 1.0, 0.5938, 1.0, 0.5938, 1.0, 0.5625, 1.0, 0.2812, 1.0, 0.3125, 1.0, 0.3125, 1.0, 0.2812, 1.0, 0.9688, 1.0, 1.0, 1.0, 1.0, 1.0, 0.9688, 1.0, 0.0, 1.0, 0.03125, 1.0, 0.03125, 1.0, 0.0, 1.0, 0.6875, 1.0, 0.7188, 1.0, 0.7188, 1.0, 0.6875, 1.0, 0.4062, 1.0, 0.4375, 1.0, 0.4375, 1.0, 0.4062, 1.0, 0.125, 1.0, 0.1562, 1.0, 0.1562, 1.0, 0.125, 1.0, 0.8125, 1.0, 0.8438, 1.0, 0.8438, 1.0, 0.8125, 1.0, 0.5312, 1.0, 0.5625, 1.0, 0.5625, 1.0, 0.5312, 1.0, 0.25, 1.0, 0.2812, 1.0, 0.2812, 1.0, 0.25, 1.0, 0.9375, 1.0, 0.9688, 1.0, 0.9688, 1.0, 0.9375, 1.0, 0.6562, 1.0, 0.6875, 1.0, 0.6875, 1.0, 0.6562, 1.0, 0.375, 1.0, 0.4062, 1.0, 0.4062, 1.0, 0.375, 1.0, 0.09375, 1.0, 0.125, 1.0, 0.125, 1.0, 0.09375, 1.0, 0.7812, 1.0, 0.8125, 1.0, 0.8125, 1.0, 0.7812, 1.0, 0.5, 1.0, 0.5312, 1.0, 0.5312, 1.0, 0.5, 1.0, 0.2188, 1.0, 0.25, 1.0, 0.25, 1.0, 0.2188, 1.0, 0.9062, 1.0, 0.9375, 1.0, 0.9375, 1.0, 0.9062, 1.0, 0.625, 1.0, 0.6562, 1.0, 0.6562, 1.0, 0.625, 1.0, 0.3438, 1.0, 0.375, 1.0, 0.375, 1.0, 0.3438, 1.0, 0.0625, 1.0, 0.09375, 1.0, 0.09375, 1.0, 0.0625, 1.0])
me_cylinder_003.materials.append(mat_material_004)
me_cylinder_003.update()
me_cylinder_004 = bpy.data.meshes.new('Cylinder.004')
me_cylinder_004.from_pydata([(0.3722, 0.4487, -0.08925), (0.3722, 0.4575, 4.039e-08), (0.3722, 0.4227, -0.1751), (0.3722, 0.3804, -0.2542), (0.3722, 0.3235, -0.3235), (0.3722, 0.2542, -0.3804), (0.3722, 0.1751, -0.4227), (0.3722, 0.08925, -0.4487), (0.3722, 4.743e-07, -0.4575), (0.3722, -0.08925, -0.4487), (0.3722, -0.1751, -0.4227), (0.3722, -0.2542, -0.3804), (0.3722, -0.3235, -0.3235), (0.3722, -0.3804, -0.2542), (0.3722, -0.4227, -0.1751), (0.3722, -0.4487, -0.08925), (0.3722, -0.4575, -6.868e-08), (0.3722, -0.4487, 0.08925), (0.3722, -0.4227, 0.1751), (0.3722, -0.3804, 0.2542), (0.3722, -0.3235, 0.3235), (0.3722, -0.2542, 0.3804), (0.3722, -0.1751, 0.4227), (0.3722, -0.08925, 0.4487), (0.3722, 3.514e-07, 0.4575), (0.3722, 0.08925, 0.4487), (0.3722, 0.1751, 0.4227), (0.3722, 0.2542, 0.3804), (0.3722, 0.3235, 0.3235), (0.3722, 0.3804, 0.2542), (0.3722, 0.4227, 0.1751), (0.3722, 0.4487, 0.08925), (1.997, 0.4487, -0.08925), (1.997, 0.4575, 4.039e-08), (1.997, 0.4227, -0.1751), (1.997, 0.3804, -0.2542), (1.997, 0.3235, -0.3235), (1.997, 0.2542, -0.3804), (1.997, 0.1751, -0.4227), (1.997, 0.08925, -0.4487), (1.997, 4.462e-07, -0.4575), (1.997, -0.08925, -0.4487), (1.997, -0.1751, -0.4227), (1.997, -0.2542, -0.3804), (1.997, -0.3235, -0.3235), (1.997, -0.3804, -0.2542), (1.997, -0.4227, -0.1751), (1.997, -0.4487, -0.08925), (1.997, -0.4575, -6.868e-08), (1.997, -0.4487, 0.08925), (1.997, -0.4227, 0.1751), (1.997, -0.3804, 0.2542), (1.997, -0.3235, 0.3235), (1.997, -0.2542, 0.3804), (1.997, -0.1751, 0.4227), (1.997, -0.08925, 0.4487), (1.997, 3.232e-07, 0.4575), (1.997, 0.08925, 0.4487), (1.997, 0.1751, 0.4227), (1.997, 0.2542, 0.3804), (1.997, 0.3235, 0.3235), (1.997, 0.3804, 0.2542), (1.997, 0.4227, 0.1751), (1.997, 0.4487, 0.08925)], [], [(22, 21, 53, 54), (9, 8, 40, 41), (23, 22, 54, 55), (10, 9, 41, 42), (24, 23, 55, 56), (11, 10, 42, 43), (25, 24, 56, 57), (12, 11, 43, 44), (26, 25, 57, 58), (13, 12, 44, 45), (27, 26, 58, 59), (14, 13, 45, 46), (0, 1, 33, 32), (28, 27, 59, 60), (15, 14, 46, 47), (2, 0, 32, 34), (29, 28, 60, 61), (16, 15, 47, 48), (3, 2, 34, 35), (30, 29, 61, 62), (17, 16, 48, 49), (4, 3, 35, 36), (31, 30, 62, 63), (18, 17, 49, 50), (5, 4, 36, 37), (1, 31, 63, 33), (19, 18, 50, 51), (6, 5, 37, 38), (20, 19, 51, 52), (7, 6, 38, 39), (21, 20, 52, 53), (8, 7, 39, 40)])
me_cylinder_004.polygons.foreach_set('use_smooth', [True] * 32)
_uv = me_cylinder_004.uv_layers.new(name='UVMap')
_uv.uv.foreach_set('vector', [0.3125, 1.0, 0.3438, 1.0, 0.3438, 1.0, 0.3125, 1.0, 0.7188, 1.0, 0.75, 1.0, 0.75, 1.0, 0.7188, 1.0, 0.2812, 1.0, 0.3125, 1.0, 0.3125, 1.0, 0.2812, 1.0, 0.6875, 1.0, 0.7188, 1.0, 0.7188, 1.0, 0.6875, 1.0, 0.25, 1.0, 0.2812, 1.0, 0.2812, 1.0, 0.25, 1.0, 0.6562, 1.0, 0.6875, 1.0, 0.6875, 1.0, 0.6562, 1.0, 0.2188, 1.0, 0.25, 1.0, 0.25, 1.0, 0.2188, 1.0, 0.625, 1.0, 0.6562, 1.0, 0.6562, 1.0, 0.625, 1.0, 0.1875, 1.0, 0.2188, 1.0, 0.2188, 1.0, 0.1875, 1.0, 0.5938, 1.0, 0.625, 1.0, 0.625, 1.0, 0.5938, 1.0, 0.1562, 1.0, 0.1875, 1.0, 0.1875, 1.0, 0.1562, 1.0, 0.5625, 1.0, 0.5938, 1.0, 0.5938, 1.0, 0.5625, 1.0, 0.9688, 1.0, 1.0, 1.0, 1.0, 1.0, 0.9688, 1.0, 0.125, 1.0, 0.1562, 1.0, 0.1562, 1.0, 0.125, 1.0, 0.5312, 1.0, 0.5625, 1.0, 0.5625, 1.0, 0.5312, 1.0, 0.9375, 1.0, 0.9688, 1.0, 0.9688, 1.0, 0.9375, 1.0, 0.09375, 1.0, 0.125, 1.0, 0.125, 1.0, 0.09375, 1.0, 0.5, 1.0, 0.5312, 1.0, 0.5312, 1.0, 0.5, 1.0, 0.9062, 1.0, 0.9375, 1.0, 0.9375, 1.0, 0.9062, 1.0, 0.0625, 1.0, 0.09375, 1.0, 0.09375, 1.0, 0.0625, 1.0, 0.4688, 1.0, 0.5, 1.0, 0.5, 1.0, 0.4688, 1.0, 0.875, 1.0, 0.9062, 1.0, 0.9062, 1.0, 0.875, 1.0, 0.03125, 1.0, 0.0625, 1.0, 0.0625, 1.0, 0.03125, 1.0, 0.4375, 1.0, 0.4688, 1.0, 0.4688, 1.0, 0.4375, 1.0, 0.8438, 1.0, 0.875, 1.0, 0.875, 1.0, 0.8438, 1.0, 0.0, 1.0, 0.03125, 1.0, 0.03125, 1.0, 0.0, 1.0, 0.4062, 1.0, 0.4375, 1.0, 0.4375, 1.0, 0.4062, 1.0, 0.8125, 1.0, 0.8438, 1.0, 0.8438, 1.0, 0.8125, 1.0, 0.375, 1.0, 0.4062, 1.0, 0.4062, 1.0, 0.375, 1.0, 0.7812, 1.0, 0.8125, 1.0, 0.8125, 1.0, 0.7812, 1.0, 0.3438, 1.0, 0.375, 1.0, 0.375, 1.0, 0.3438, 1.0, 0.75, 1.0, 0.7812, 1.0, 0.7812, 1.0, 0.75, 1.0])
me_cylinder_004.materials.append(mat_material_005)
me_cylinder_004.update()

# ---- curves / text
txt_text = bpy.data.curves.new('Text', 'FONT')
txt_text.dimensions = '2D'
txt_text.body = 'FAM-01'
txt_text.materials.append(mat_material_006)
txt_text.extrude = 0.5
txt_text.offset_x = -1.558
txt_text.offset_y = -0.341
txt_text_001 = bpy.data.curves.new('Text.001', 'FONT')
txt_text_001.dimensions = '2D'
txt_text_001.body = 'FAM-01'
txt_text_001.materials.append(mat_material_007)
txt_text_001.extrude = 0.5
txt_text_001.offset_x = -1.558
txt_text_001.offset_y = -0.341

# ---- objects
ob_booster_fins_seeker = bpy.data.objects.new('booster/fins/seeker', me_cylinder)
ob_pitch = bpy.data.objects.new('pitch', me_cylinder_001)
ob_yaw = bpy.data.objects.new('yaw', me_cylinder_002)
ob_missile_guidance_system__the_missile_knows_where_it_is = bpy.data.objects.new('missile guidance system (the missile knows where it is)', me_cylinder_003)
ob_war_head = bpy.data.objects.new('war head', me_cylinder_004)
ob_fam_01 = bpy.data.objects.new('FAM-01', txt_text)
ob_fam_01_001 = bpy.data.objects.new('FAM-01.001', txt_text_001)

# ---- transforms, parenting, visibility, modifiers, constraints
ob_booster_fins_seeker.location = (0.0, 0.0, 0.0)
_m = ob_booster_fins_seeker.modifiers.new('Auto Smooth', 'NODES')
_m.node_group = ng_auto_smooth
_gi = [s.identifier for s in ng_auto_smooth.interface.items_tree if s.item_type == 'SOCKET' and s.in_out == 'INPUT']
_m[_gi[1]] = 0.5236  # Angle
ob_pitch.location = (0.0, 0.0, 0.0)
_m = ob_pitch.modifiers.new('Auto Smooth', 'NODES')
_m.node_group = ng_auto_smooth
_gi = [s.identifier for s in ng_auto_smooth.interface.items_tree if s.item_type == 'SOCKET' and s.in_out == 'INPUT']
_m[_gi[1]] = 0.5236  # Angle
ob_yaw.location = (0.0, 0.0, 0.0)
ob_yaw.rotation_euler = (1.571, -2.22e-16, -2.22e-16)
_m = ob_yaw.modifiers.new('Auto Smooth', 'NODES')
_m.node_group = ng_auto_smooth
_gi = [s.identifier for s in ng_auto_smooth.interface.items_tree if s.item_type == 'SOCKET' and s.in_out == 'INPUT']
_m[_gi[1]] = 0.5236  # Angle
ob_missile_guidance_system__the_missile_knows_where_it_is.location = (0.0, 0.0, 0.0)
_m = ob_missile_guidance_system__the_missile_knows_where_it_is.modifiers.new('Auto Smooth', 'NODES')
_m.node_group = ng_auto_smooth
_gi = [s.identifier for s in ng_auto_smooth.interface.items_tree if s.item_type == 'SOCKET' and s.in_out == 'INPUT']
_m[_gi[1]] = 0.5236  # Angle
ob_war_head.location = (0.0, 0.0, 0.0)
_m = ob_war_head.modifiers.new('Auto Smooth', 'NODES')
_m.node_group = ng_auto_smooth
_gi = [s.identifier for s in ng_auto_smooth.interface.items_tree if s.item_type == 'SOCKET' and s.in_out == 'INPUT']
_m[_gi[1]] = 0.5236  # Angle
ob_fam_01.location = (-0.2215, -0.3414, 0.0)
ob_fam_01.rotation_euler = (1.571, 2.22e-16, 2.22e-16)
ob_fam_01.scale = (0.2748, 0.2748, 0.2748)
ob_fam_01_001.location = (-0.2215, 0.3414, 0.0)
ob_fam_01_001.rotation_euler = (1.571, 2.22e-16, 3.142)
ob_fam_01_001.scale = (0.2748, 0.2748, 0.2748)

# ---- collection membership
col_collection.objects.link(ob_booster_fins_seeker)
col_collection.objects.link(ob_pitch)
col_collection.objects.link(ob_yaw)
col_collection.objects.link(ob_missile_guidance_system__the_missile_knows_where_it_is)
col_collection.objects.link(ob_war_head)
col_collection.objects.link(ob_fam_01)
col_collection.objects.link(ob_fam_01_001)

# ---- scene / render settings (as saved in the file)
scene.frame_start = 1; scene.frame_end = 250; scene.frame_set(1)
scene.render.engine = 'BLENDER_EEVEE_NEXT'
scene.cycles.sampling_pattern = 'TABULATED_SOBOL'
scene.cycles.use_light_tree = False
scene.view_settings.view_transform = 'Filmic'
bpy.context.view_layer.update()

# ---- added for rendering (the .blend has no active camera and no usable light): camera, sun
cam_auto = bpy.data.cameras.new('AutoCamera')
cam_auto.lens = 50.0
cam_auto.sensor_width = 36.0
cam_auto.clip_end = 1000.0
ob_auto_camera = bpy.data.objects.new('AutoCamera', cam_auto)
scene.collection.objects.link(ob_auto_camera)
ob_auto_camera.location = (6.62426, -8.66469, 5.77665)
ob_auto_camera.rotation_euler = (1.09748, -7.21219e-08, 0.694738)
scene.camera = ob_auto_camera
light_auto_sun = bpy.data.lights.new('AutoSun', 'SUN')
light_auto_sun.energy = 3.0
light_auto_sun.angle = 0.0523599
ob_auto_sun = bpy.data.objects.new('AutoSun', light_auto_sun)
scene.collection.objects.link(ob_auto_sun)
ob_auto_sun.rotation_euler = (0.872665, 0.174533, 0.523599)
bpy.context.view_layer.update()
